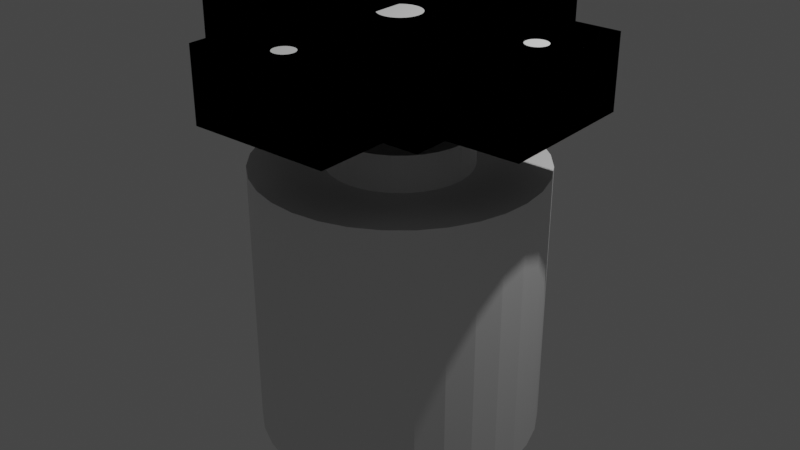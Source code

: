 # Source: EncoderFixed.blend  (saved by Blender 2.92.15; exported with 4.5.12 LTS)
import bpy
from mathutils import Matrix  # noqa: F401  (used for matrix-valued properties, if any)

bpy.ops.wm.read_factory_settings(use_empty=True)
scene = bpy.context.scene
scene.name = 'Scene'

# ---- collections
col_encoderfixed = bpy.data.collections.new('EncoderFixed'); scene.collection.children.link(col_encoderfixed)
col_scoll = bpy.data.collections.new('Scoll'); col_encoderfixed.children.link(col_scoll)

# ---- world
world_world = bpy.data.worlds.new('World'); scene.world = world_world
world_world.use_nodes = True; world_world.node_tree.nodes.clear()
_N = world_world.node_tree.nodes; _L = world_world.node_tree.links
n0 = _N.new('ShaderNodeOutputWorld'); n0.name = 'World Output'; n0.location = (300, 300)
n1 = _N.new('ShaderNodeBackground'); n1.name = 'Background'; n1.location = (10, 300)
n1.inputs[0].default_value = (0.05088, 0.05088, 0.05088, 1.0)
_L.new(n1.outputs[0], n0.inputs[0])
n0.is_active_output = True
world_world.color = (0.05088, 0.05088, 0.05088)
world_world.use_sun_shadow = False
world_world.sun_shadow_jitter_overblur = 0.0

# ---- lights
light_light = bpy.data.lights.new('Light', 'POINT')
light_light.transmission_factor = 0.0
light_light.energy = 1000.0
light_light.shadow_soft_size = 0.1
light_light.shadow_maximum_resolution = 0.006
light_light.use_absolute_resolution = True

# ---- meshes
me_002 = bpy.data.meshes.new('柱体.002')
me_002.from_pydata([(0.003509, 0.3, 0.4991), (0.003509, 0.3, 0.9991), (0.06204, 0.2942, 0.4991), (0.06204, 0.2942, 0.9991), (0.1183, 0.2772, 0.4991), (0.1183, 0.2772, 0.9991), (0.1702, 0.2494, 0.4991), (0.1702, 0.2494, 0.9991), (0.2156, 0.2121, 0.4991), (0.2156, 0.2121, 0.9991), (0.2529, 0.1667, 0.4991), (0.2529, 0.1667, 0.9991), (0.2807, 0.1148, 0.4991), (0.2807, 0.1148, 0.9991), (0.2977, 0.05853, 0.4991), (0.2977, 0.05853, 0.9991), (0.3035, -1.349e-07, 0.4991), (0.3035, -1.349e-07, 0.9991), (0.2977, -0.05853, 0.4991), (0.2977, -0.05853, 0.9991), (0.2807, -0.1148, 0.4991), (0.2807, -0.1148, 0.9991), (0.2529, -0.1667, 0.4991), (0.2529, -0.1667, 0.9991), (0.2156, -0.2121, 0.4991), (0.2156, -0.2121, 0.9991), (0.1702, -0.2494, 0.4991), (0.1702, -0.2494, 0.9991), (0.1183, -0.2772, 0.4991), (0.1183, -0.2772, 0.9991), (0.06204, -0.2942, 0.4991), (0.06204, -0.2942, 0.9991), (0.003509, -0.3, 0.4991), (0.003509, -0.3, 0.9991), (-0.05502, -0.2942, 0.4991), (-0.05502, -0.2942, 0.9991), (-0.1113, -0.2772, 0.4991), (-0.1113, -0.2772, 0.9991), (-0.1632, -0.2494, 0.4991), (-0.1632, -0.2494, 0.9991), (-0.2086, -0.2121, 0.4991), (-0.2086, -0.2121, 0.9991), (-0.2459, -0.1667, 0.4991), (-0.2459, -0.1667, 0.9991), (-0.2737, -0.1148, 0.4991), (-0.2737, -0.1148, 0.9991), (-0.2907, -0.05853, 0.4991), (-0.2907, -0.05853, 0.9991), (-0.2965, 1.321e-07, 0.4991), (-0.2965, 1.321e-07, 0.9991), (-0.2907, 0.05853, 0.4991), (-0.2907, 0.05853, 0.9991), (-0.2737, 0.1148, 0.4991), (-0.2737, 0.1148, 0.9991), (-0.2459, 0.1667, 0.4991), (-0.2459, 0.1667, 0.9991), (-0.2086, 0.2121, 0.4991), (-0.2086, 0.2121, 0.9991), (-0.1632, 0.2494, 0.4991), (-0.1632, 0.2494, 0.9991), (-0.1113, 0.2772, 0.4991), (-0.1113, 0.2772, 0.9991), (-0.05502, 0.2942, 0.4991), (-0.05502, 0.2942, 0.9991), (0.003509, 1.0, 0.4991), (0.1986, 0.9808, 0.4991), (0.3862, 0.9239, 0.4991), (0.5591, 0.8315, 0.4991), (0.7106, 0.7071, 0.4991), (0.835, 0.5556, 0.4991), (0.9274, 0.3827, 0.4991), (0.9843, 0.1951, 0.4991), (1.004, -1.796e-07, 0.4991), (0.9843, -0.1951, 0.4991), (0.9274, -0.3827, 0.4991), (0.835, -0.5556, 0.4991), (0.7106, -0.7071, 0.4991), (0.5591, -0.8315, 0.4991), (0.3862, -0.9239, 0.4991), (0.1986, -0.9808, 0.4991), (0.003508, -1.0, 0.4991), (-0.1916, -0.9808, 0.4991), (-0.3792, -0.9239, 0.4991), (-0.5521, -0.8315, 0.4991), (-0.7036, -0.7071, 0.4991), (-0.828, -0.5556, 0.4991), (-0.9204, -0.3827, 0.4991), (-0.9773, -0.1951, 0.4991), (-0.9965, 7.105e-07, 0.4991), (-0.9773, 0.1951, 0.4991), (-0.9204, 0.3827, 0.4991), (-0.828, 0.5556, 0.4991), (-0.7036, 0.7071, 0.4991), (-0.5521, 0.8315, 0.4991), (-0.3792, 0.9239, 0.4991), (-0.1916, 0.9808, 0.4991), (0.003509, 1.0, -0.0008761), (0.1986, 0.9808, -0.0008761), (0.3862, 0.9239, -0.0008761), (0.5591, 0.8315, -0.0008761), (0.7106, 0.7071, -0.0008761), (0.835, 0.5556, -0.0008761), (0.9274, 0.3827, -0.0008761), (0.9843, 0.1951, -0.0008761), (1.004, -1.796e-07, -0.0008761), (0.9843, -0.1951, -0.0008761), (0.9274, -0.3827, -0.0008761), (0.835, -0.5556, -0.0008761), (0.7106, -0.7071, -0.0008761), (0.5591, -0.8315, -0.0008761), (0.3862, -0.9239, -0.0008761), (0.1986, -0.9808, -0.0008761), (0.003508, -1.0, -0.0008761), (-0.1916, -0.9808, -0.0008761), (-0.3792, -0.9239, -0.0008761), (-0.5521, -0.8315, -0.0008761), (-0.7036, -0.7071, -0.0008761), (-0.828, -0.5556, -0.0008761), (-0.9204, -0.3827, -0.0008761), (-0.9773, -0.1951, -0.0008761), (-0.9965, 7.105e-07, -0.0008761), (-0.9773, 0.1951, -0.0008761), (-0.9204, 0.3827, -0.0008761), (-0.828, 0.5556, -0.0008761), (-0.7036, 0.7071, -0.0008761), (-0.5521, 0.8315, -0.0008761), (-0.3792, 0.9239, -0.0008761), (-0.1916, 0.9808, -0.0008761), (0.003509, 2.0, -0.0008757), (0.3937, 1.962, -0.0008757), (0.7689, 1.848, -0.0008757), (1.115, 1.663, -0.0008757), (1.418, 1.414, -0.0008757), (1.666, 1.111, -0.0008757), (1.851, 0.7654, -0.0008757), (1.965, 0.3902, -0.0008757), (2.004, -3.885e-07, -0.0008757), (1.965, -0.3902, -0.0008757), (1.851, -0.7654, -0.0008757), (1.666, -1.111, -0.0008757), (1.418, -1.414, -0.0008757), (1.115, -1.663, -0.0008757), (0.7689, -1.848, -0.0008757), (0.3937, -1.962, -0.0008757), (0.003508, -2.0, -0.0008757), (-0.3867, -1.962, -0.0008757), (-0.7619, -1.848, -0.0008757), (-1.108, -1.663, -0.0008757), (-1.411, -1.414, -0.0008757), (-1.659, -1.111, -0.0008757), (-1.844, -0.7654, -0.0008757), (-1.958, -0.3902, -0.0008757), (-1.996, 1.392e-06, -0.0008757), (-1.958, 0.3902, -0.0008757), (-1.844, 0.7654, -0.0008757), (-1.659, 1.111, -0.0008757), (-1.411, 1.414, -0.0008757), (-1.108, 1.663, -0.0008757), (-0.7619, 1.848, -0.0008757), (-0.3867, 1.962, -0.0008757), (0.003509, 2.0, -3.901), (0.3937, 1.962, -3.901), (0.7689, 1.848, -3.901), (1.115, 1.663, -3.901), (1.418, 1.414, -3.901), (1.666, 1.111, -3.901), (1.851, 0.7654, -3.901), (1.965, 0.3902, -3.901), (2.004, -3.885e-07, -3.901), (1.965, -0.3902, -3.901), (1.851, -0.7654, -3.901), (1.666, -1.111, -3.901), (1.418, -1.414, -3.901), (1.115, -1.663, -3.901), (0.7689, -1.848, -3.901), (0.3937, -1.962, -3.901), (0.003508, -2.0, -3.901), (-0.3867, -1.962, -3.901), (-0.7619, -1.848, -3.901), (-1.108, -1.663, -3.901), (-1.411, -1.414, -3.901), (-1.659, -1.111, -3.901), (-1.844, -0.7654, -3.901), (-1.958, -0.3902, -3.901), (-1.996, 1.392e-06, -3.901), (-1.958, 0.3902, -3.901), (-1.844, 0.7654, -3.901), (-1.659, 1.111, -3.901), (-1.411, 1.414, -3.901), (-1.108, 1.663, -3.901), (-0.7619, 1.848, -3.901), (-0.3867, 1.962, -3.901), (0.06204, 0.2942, 1.999), (0.003509, 0.3, 1.999), (0.1183, 0.2772, 1.999), (0.1702, 0.2494, 1.999), (0.2156, 0.2121, 1.999), (0.2529, 0.1667, 1.999), (0.2807, 0.1148, 1.999), (0.2977, 0.05853, 1.999), (0.3035, -1.349e-07, 1.999), (0.2977, -0.05853, 1.999), (0.2807, -0.1148, 1.999), (0.2529, -0.1667, 1.999), (0.2156, -0.2121, 1.999), (0.1702, -0.2494, 1.999), (0.1183, -0.2772, 1.999), (0.06204, -0.2942, 1.999), (0.003509, -0.3, 1.999), (-0.05502, -0.2942, 1.999), (-0.1113, -0.2772, 1.999), (-0.1632, -0.2494, 1.999), (-0.1632, 0.2494, 1.999), (-0.1113, 0.2772, 1.999), (-0.05502, 0.2942, 1.999), (-0.1965, -0.2221, 1.999), (-0.1965, -0.2221, 0.9991), (-0.1965, 0.2221, 1.999), (-0.1965, 0.2221, 0.9991), (-0.2907, -0.05853, 0.9991), (-0.2965, 1.321e-07, 0.9991), (-0.2737, 0.1148, 0.9991), (-0.2737, -0.1148, 0.9991), (-0.2086, -0.2121, 0.9991), (-0.2907, 0.05853, 0.9991), (-0.2459, -0.1667, 0.9991), (-0.2086, 0.2121, 0.9991), (-0.2459, 0.1667, 0.9991)], [], [(0, 1, 3, 2), (2, 3, 5, 4), (4, 5, 7, 6), (6, 7, 9, 8), (8, 9, 11, 10), (10, 11, 13, 12), (12, 13, 15, 14), (14, 15, 17, 16), (16, 17, 19, 18), (18, 19, 21, 20), (20, 21, 23, 22), (22, 23, 25, 24), (24, 25, 27, 26), (26, 27, 29, 28), (28, 29, 31, 30), (30, 31, 33, 32), (32, 33, 35, 34), (34, 35, 37, 36), (36, 37, 39, 38), (38, 39, 41, 40), (40, 41, 43, 42), (42, 43, 45, 44), (44, 45, 47, 46), (46, 47, 49, 48), (48, 49, 51, 50), (50, 51, 53, 52), (52, 53, 55, 54), (54, 55, 57, 56), (56, 57, 59, 58), (58, 59, 61, 60), (5, 3, 192, 194), (60, 61, 63, 62), (62, 63, 1, 0), (12, 14, 71, 70), (80, 81, 113, 112), (30, 32, 80, 79), (48, 50, 89, 88), (4, 6, 67, 66), (22, 24, 76, 75), (40, 42, 85, 84), (58, 60, 94, 93), (14, 16, 72, 71), (32, 34, 81, 80), (50, 52, 90, 89), (6, 8, 68, 67), (24, 26, 77, 76), (42, 44, 86, 85), (60, 62, 95, 94), (16, 18, 73, 72), (34, 36, 82, 81), (52, 54, 91, 90), (8, 10, 69, 68), (26, 28, 78, 77), (44, 46, 87, 86), (0, 2, 65, 64), (62, 0, 64, 95), (18, 20, 74, 73), (36, 38, 83, 82), (54, 56, 92, 91), (10, 12, 70, 69), (28, 30, 79, 78), (46, 48, 88, 87), (2, 4, 66, 65), (20, 22, 75, 74), (38, 40, 84, 83), (56, 58, 93, 92), (115, 116, 148, 147), (67, 68, 100, 99), (94, 95, 127, 126), (81, 82, 114, 113), (68, 69, 101, 100), (95, 64, 96, 127), (82, 83, 115, 114), (69, 70, 102, 101), (83, 84, 116, 115), (70, 71, 103, 102), (84, 85, 117, 116), (71, 72, 104, 103), (85, 86, 118, 117), (72, 73, 105, 104), (86, 87, 119, 118), (73, 74, 106, 105), (87, 88, 120, 119), (74, 75, 107, 106), (88, 89, 121, 120), (75, 76, 108, 107), (89, 90, 122, 121), (76, 77, 109, 108), (90, 91, 123, 122), (77, 78, 110, 109), (64, 65, 97, 96), (91, 92, 124, 123), (78, 79, 111, 110), (65, 66, 98, 97), (92, 93, 125, 124), (79, 80, 112, 111), (66, 67, 99, 98), (93, 94, 126, 125), (150, 151, 183, 182), (102, 103, 135, 134), (116, 117, 149, 148), (103, 104, 136, 135), (117, 118, 150, 149), (104, 105, 137, 136), (118, 119, 151, 150), (105, 106, 138, 137), (119, 120, 152, 151), (106, 107, 139, 138), (120, 121, 153, 152), (107, 108, 140, 139), (121, 122, 154, 153), (108, 109, 141, 140), (122, 123, 155, 154), (109, 110, 142, 141), (96, 97, 129, 128), (123, 124, 156, 155), (110, 111, 143, 142), (97, 98, 130, 129), (124, 125, 157, 156), (111, 112, 144, 143), (98, 99, 131, 130), (125, 126, 158, 157), (112, 113, 145, 144), (99, 100, 132, 131), (126, 127, 159, 158), (113, 114, 146, 145), (100, 101, 133, 132), (127, 96, 128, 159), (114, 115, 147, 146), (101, 102, 134, 133), (160, 161, 162, 163, 164, 165, 166, 167, 168, 169, 170, 171, 172, 173, 174, 175, 176, 177, 178, 179, 180, 181, 182, 183, 184, 185, 186, 187, 188, 189, 190, 191), (137, 138, 170, 169), (151, 152, 184, 183), (138, 139, 171, 170), (152, 153, 185, 184), (139, 140, 172, 171), (153, 154, 186, 185), (140, 141, 173, 172), (154, 155, 187, 186), (141, 142, 174, 173), (128, 129, 161, 160), (155, 156, 188, 187), (142, 143, 175, 174), (129, 130, 162, 161), (156, 157, 189, 188), (143, 144, 176, 175), (130, 131, 163, 162), (157, 158, 190, 189), (144, 145, 177, 176), (131, 132, 164, 163), (158, 159, 191, 190), (145, 146, 178, 177), (132, 133, 165, 164), (159, 128, 160, 191), (146, 147, 179, 178), (133, 134, 166, 165), (147, 148, 180, 179), (134, 135, 167, 166), (148, 149, 181, 180), (135, 136, 168, 167), (149, 150, 182, 181), (136, 137, 169, 168), (23, 21, 202, 203), (15, 13, 198, 199), (33, 31, 207, 208), (7, 5, 194, 195), (25, 23, 203, 204), (61, 59, 212, 213), (17, 15, 199, 200), (35, 33, 208, 209), (9, 7, 195, 196), (27, 25, 204, 205), (63, 61, 213, 214), (19, 17, 200, 201), (37, 35, 209, 210), (11, 9, 196, 197), (29, 27, 205, 206), (3, 1, 193, 192), (1, 63, 214, 193), (21, 19, 201, 202), (39, 37, 210, 211), (13, 11, 197, 198), (31, 29, 206, 207), (215, 217, 218, 216), (223, 216, 218, 226, 227, 221, 224, 220, 219, 222, 225), (215, 211, 210, 209, 208, 207, 206, 205, 204, 203, 202, 201, 200, 199, 198, 197, 196, 195, 194, 192, 193, 214, 213, 212, 217), (223, 41, 39, 211, 215, 216), (212, 59, 57, 226, 218, 217), (51, 49, 220, 224), (43, 41, 223, 225), (53, 51, 224, 221), (45, 43, 225, 222), (55, 53, 221, 227), (47, 45, 222, 219), (57, 55, 227, 226), (49, 47, 219, 220)])
_uv = me_002.uv_layers.new(name='UV 贴图')
_uv.uv.foreach_set('vector', [1.0, 0.5, 1.0, 1.0, 0.9688, 1.0, 0.9688, 0.5, 0.9688, 0.5, 0.9688, 1.0, 0.9375, 1.0, 0.9375, 0.5, 0.9375, 0.5, 0.9375, 1.0, 0.9062, 1.0, 0.9062, 0.5, 0.9062, 0.5, 0.9062, 1.0, 0.875, 1.0, 0.875, 0.5, 0.875, 0.5, 0.875, 1.0, 0.8438, 1.0, 0.8438, 0.5, 0.8438, 0.5, 0.8438, 1.0, 0.8125, 1.0, 0.8125, 0.5, 0.8125, 0.5, 0.8125, 1.0, 0.7812, 1.0, 0.7812, 0.5, 0.7812, 0.5, 0.7812, 1.0, 0.75, 1.0, 0.75, 0.5, 0.75, 0.5, 0.75, 1.0, 0.7188, 1.0, 0.7188, 0.5, 0.7188, 0.5, 0.7188, 1.0, 0.6875, 1.0, 0.6875, 0.5, 0.6875, 0.5, 0.6875, 1.0, 0.6562, 1.0, 0.6562, 0.5, 0.6562, 0.5, 0.6562, 1.0, 0.625, 1.0, 0.625, 0.5, 0.625, 0.5, 0.625, 1.0, 0.5938, 1.0, 0.5938, 0.5, 0.5938, 0.5, 0.5938, 1.0, 0.5625, 1.0, 0.5625, 0.5, 0.5625, 0.5, 0.5625, 1.0, 0.5312, 1.0, 0.5312, 0.5, 0.5312, 0.5, 0.5312, 1.0, 0.5, 1.0, 0.5, 0.5, 0.5, 0.5, 0.5, 1.0, 0.4688, 1.0, 0.4688, 0.5, 0.4688, 0.5, 0.4688, 1.0, 0.4375, 1.0, 0.4375, 0.5, 0.4375, 0.5, 0.4375, 1.0, 0.4062, 1.0, 0.4062, 0.5, 0.4062, 0.5, 0.4062, 1.0, 0.375, 1.0, 0.375, 0.5, 0.375, 0.5, 0.375, 1.0, 0.3438, 1.0, 0.3438, 0.5, 0.3438, 0.5, 0.3438, 1.0, 0.3125, 1.0, 0.3125, 0.5, 0.3125, 0.5, 0.3125, 1.0, 0.2812, 1.0, 0.2812, 0.5, 0.2812, 0.5, 0.2812, 1.0, 0.25, 1.0, 0.25, 0.5, 0.25, 0.5, 0.25, 1.0, 0.2188, 1.0, 0.2188, 0.5, 0.2188, 0.5, 0.2188, 1.0, 0.1875, 1.0, 0.1875, 0.5, 0.1875, 0.5, 0.1875, 1.0, 0.1562, 1.0, 0.1562, 0.5, 0.1562, 0.5, 0.1562, 1.0, 0.125, 1.0, 0.125, 0.5, 0.125, 0.5, 0.125, 1.0, 0.09375, 1.0, 0.09375, 0.5, 0.09375, 0.5, 0.09375, 1.0, 0.0625, 1.0, 0.0625, 0.5, 0.9375, 1.0, 0.9688, 1.0, 0.9688, 1.0, 0.9375, 1.0, 0.0625, 0.5, 0.0625, 1.0, 0.03125, 1.0, 0.03125, 0.5, 0.03125, 0.5, 0.03125, 1.0, 0.0, 1.0, 0.0, 0.5, 0.8125, 0.5, 0.7812, 0.5, 0.7812, 0.5, 0.8125, 0.5, 0.5, 0.5, 0.4688, 0.5, 0.4688, 0.5, 0.5, 0.5, 0.5312, 0.5, 0.5, 0.5, 0.5, 0.5, 0.5312, 0.5, 0.25, 0.5, 0.2188, 0.5, 0.2188, 0.5, 0.25, 0.5, 0.9375, 0.5, 0.9062, 0.5, 0.9062, 0.5, 0.9375, 0.5, 0.6562, 0.5, 0.625, 0.5, 0.625, 0.5, 0.6562, 0.5, 0.375, 0.5, 0.3438, 0.5, 0.3438, 0.5, 0.375, 0.5, 0.09375, 0.5, 0.0625, 0.5, 0.0625, 0.5, 0.09375, 0.5, 0.7812, 0.5, 0.75, 0.5, 0.75, 0.5, 0.7812, 0.5, 0.5, 0.5, 0.4688, 0.5, 0.4688, 0.5, 0.5, 0.5, 0.2188, 0.5, 0.1875, 0.5, 0.1875, 0.5, 0.2188, 0.5, 0.9062, 0.5, 0.875, 0.5, 0.875, 0.5, 0.9062, 0.5, 0.625, 0.5, 0.5938, 0.5, 0.5938, 0.5, 0.625, 0.5, 0.3438, 0.5, 0.3125, 0.5, 0.3125, 0.5, 0.3438, 0.5, 0.0625, 0.5, 0.03125, 0.5, 0.03125, 0.5, 0.0625, 0.5, 0.75, 0.5, 0.7188, 0.5, 0.7188, 0.5, 0.75, 0.5, 0.4688, 0.5, 0.4375, 0.5, 0.4375, 0.5, 0.4688, 0.5, 0.1875, 0.5, 0.1562, 0.5, 0.1562, 0.5, 0.1875, 0.5, 0.875, 0.5, 0.8438, 0.5, 0.8438, 0.5, 0.875, 0.5, 0.5938, 0.5, 0.5625, 0.5, 0.5625, 0.5, 0.5938, 0.5, 0.3125, 0.5, 0.2812, 0.5, 0.2812, 0.5, 0.3125, 0.5, 1.0, 0.5, 0.9688, 0.5, 0.9688, 0.5, 1.0, 0.5, 0.03125, 0.5, 0.0, 0.5, 0.0, 0.5, 0.03125, 0.5, 0.7188, 0.5, 0.6875, 0.5, 0.6875, 0.5, 0.7188, 0.5, 0.4375, 0.5, 0.4062, 0.5, 0.4062, 0.5, 0.4375, 0.5, 0.1562, 0.5, 0.125, 0.5, 0.125, 0.5, 0.1562, 0.5, 0.8438, 0.5, 0.8125, 0.5, 0.8125, 0.5, 0.8438, 0.5, 0.5625, 0.5, 0.5312, 0.5, 0.5312, 0.5, 0.5625, 0.5, 0.2812, 0.5, 0.25, 0.5, 0.25, 0.5, 0.2812, 0.5, 0.9688, 0.5, 0.9375, 0.5, 0.9375, 0.5, 0.9688, 0.5, 0.6875, 0.5, 0.6562, 0.5, 0.6562, 0.5, 0.6875, 0.5, 0.4062, 0.5, 0.375, 0.5, 0.375, 0.5, 0.4062, 0.5, 0.125, 0.5, 0.09375, 0.5, 0.09375, 0.5, 0.125, 0.5, 0.4062, 0.5, 0.375, 0.5, 0.375, 0.5, 0.4062, 0.5, 0.9062, 0.5, 0.875, 0.5, 0.875, 0.5, 0.9062, 0.5, 0.0625, 0.5, 0.03125, 0.5, 0.03125, 0.5, 0.0625, 0.5, 0.4688, 0.5, 0.4375, 0.5, 0.4375, 0.5, 0.4688, 0.5, 0.875, 0.5, 0.8438, 0.5, 0.8438, 0.5, 0.875, 0.5, 0.03125, 0.5, 0.0, 0.5, 0.0, 0.5, 0.03125, 0.5, 0.4375, 0.5, 0.4062, 0.5, 0.4062, 0.5, 0.4375, 0.5, 0.8438, 0.5, 0.8125, 0.5, 0.8125, 0.5, 0.8438, 0.5, 0.4062, 0.5, 0.375, 0.5, 0.375, 0.5, 0.4062, 0.5, 0.8125, 0.5, 0.7812, 0.5, 0.7812, 0.5, 0.8125, 0.5, 0.375, 0.5, 0.3438, 0.5, 0.3438, 0.5, 0.375, 0.5, 0.7812, 0.5, 0.75, 0.5, 0.75, 0.5, 0.7812, 0.5, 0.3438, 0.5, 0.3125, 0.5, 0.3125, 0.5, 0.3438, 0.5, 0.75, 0.5, 0.7188, 0.5, 0.7188, 0.5, 0.75, 0.5, 0.3125, 0.5, 0.2812, 0.5, 0.2812, 0.5, 0.3125, 0.5, 0.7188, 0.5, 0.6875, 0.5, 0.6875, 0.5, 0.7188, 0.5, 0.2812, 0.5, 0.25, 0.5, 0.25, 0.5, 0.2812, 0.5, 0.6875, 0.5, 0.6562, 0.5, 0.6562, 0.5, 0.6875, 0.5, 0.25, 0.5, 0.2188, 0.5, 0.2188, 0.5, 0.25, 0.5, 0.6562, 0.5, 0.625, 0.5, 0.625, 0.5, 0.6562, 0.5, 0.2188, 0.5, 0.1875, 0.5, 0.1875, 0.5, 0.2188, 0.5, 0.625, 0.5, 0.5938, 0.5, 0.5938, 0.5, 0.625, 0.5, 0.1875, 0.5, 0.1562, 0.5, 0.1562, 0.5, 0.1875, 0.5, 0.5938, 0.5, 0.5625, 0.5, 0.5625, 0.5, 0.5938, 0.5, 1.0, 0.5, 0.9688, 0.5, 0.9688, 0.5, 1.0, 0.5, 0.1562, 0.5, 0.125, 0.5, 0.125, 0.5, 0.1562, 0.5, 0.5625, 0.5, 0.5312, 0.5, 0.5312, 0.5, 0.5625, 0.5, 0.9688, 0.5, 0.9375, 0.5, 0.9375, 0.5, 0.9688, 0.5, 0.125, 0.5, 0.09375, 0.5, 0.09375, 0.5, 0.125, 0.5, 0.5312, 0.5, 0.5, 0.5, 0.5, 0.5, 0.5312, 0.5, 0.9375, 0.5, 0.9062, 0.5, 0.9062, 0.5, 0.9375, 0.5, 0.09375, 0.5, 0.0625, 0.5, 0.0625, 0.5, 0.09375, 0.5, 0.3125, 0.5, 0.2812, 0.5, 0.2812, 0.5, 0.3125, 0.5, 0.8125, 0.5, 0.7812, 0.5, 0.7812, 0.5, 0.8125, 0.5, 0.375, 0.5, 0.3438, 0.5, 0.3438, 0.5, 0.375, 0.5, 0.7812, 0.5, 0.75, 0.5, 0.75, 0.5, 0.7812, 0.5, 0.3438, 0.5, 0.3125, 0.5, 0.3125, 0.5, 0.3438, 0.5, 0.75, 0.5, 0.7188, 0.5, 0.7188, 0.5, 0.75, 0.5, 0.3125, 0.5, 0.2812, 0.5, 0.2812, 0.5, 0.3125, 0.5, 0.7188, 0.5, 0.6875, 0.5, 0.6875, 0.5, 0.7188, 0.5, 0.2812, 0.5, 0.25, 0.5, 0.25, 0.5, 0.2812, 0.5, 0.6875, 0.5, 0.6562, 0.5, 0.6562, 0.5, 0.6875, 0.5, 0.25, 0.5, 0.2188, 0.5, 0.2188, 0.5, 0.25, 0.5, 0.6562, 0.5, 0.625, 0.5, 0.625, 0.5, 0.6562, 0.5, 0.2188, 0.5, 0.1875, 0.5, 0.1875, 0.5, 0.2188, 0.5, 0.625, 0.5, 0.5938, 0.5, 0.5938, 0.5, 0.625, 0.5, 0.1875, 0.5, 0.1562, 0.5, 0.1562, 0.5, 0.1875, 0.5, 0.5938, 0.5, 0.5625, 0.5, 0.5625, 0.5, 0.5938, 0.5, 1.0, 0.5, 0.9688, 0.5, 0.9688, 0.5, 1.0, 0.5, 0.1562, 0.5, 0.125, 0.5, 0.125, 0.5, 0.1562, 0.5, 0.5625, 0.5, 0.5312, 0.5, 0.5312, 0.5, 0.5625, 0.5, 0.9688, 0.5, 0.9375, 0.5, 0.9375, 0.5, 0.9688, 0.5, 0.125, 0.5, 0.09375, 0.5, 0.09375, 0.5, 0.125, 0.5, 0.5312, 0.5, 0.5, 0.5, 0.5, 0.5, 0.5312, 0.5, 0.9375, 0.5, 0.9062, 0.5, 0.9062, 0.5, 0.9375, 0.5, 0.09375, 0.5, 0.0625, 0.5, 0.0625, 0.5, 0.09375, 0.5, 0.5, 0.5, 0.4688, 0.5, 0.4688, 0.5, 0.5, 0.5, 0.9062, 0.5, 0.875, 0.5, 0.875, 0.5, 0.9062, 0.5, 0.0625, 0.5, 0.03125, 0.5, 0.03125, 0.5, 0.0625, 0.5, 0.4688, 0.5, 0.4375, 0.5, 0.4375, 0.5, 0.4688, 0.5, 0.875, 0.5, 0.8438, 0.5, 0.8438, 0.5, 0.875, 0.5, 0.03125, 0.5, 0.0, 0.5, 0.0, 0.5, 0.03125, 0.5, 0.4375, 0.5, 0.4062, 0.5, 0.4062, 0.5, 0.4375, 0.5, 0.8438, 0.5, 0.8125, 0.5, 0.8125, 0.5, 0.8438, 0.5, 0.75, 0.49, 0.7968, 0.4854, 0.8418, 0.4717, 0.8833, 0.4496, 0.9197, 0.4197, 0.9496, 0.3833, 0.9717, 0.3418, 0.9854, 0.2968, 0.99, 0.25, 0.9854, 0.2032, 0.9717, 0.1582, 0.9496, 0.1167, 0.9197, 0.08029, 0.8833, 0.05045, 0.8418, 0.02827, 0.7968, 0.01461, 0.75, 0.01, 0.7032, 0.01461, 0.6582, 0.02827, 0.6167, 0.05045, 0.5803, 0.08029, 0.5504, 0.1167, 0.5283, 0.1582, 0.5146, 0.2032, 0.51, 0.25, 0.5146, 0.2968, 0.5283, 0.3418, 0.5504, 0.3833, 0.5803, 0.4197, 0.6167, 0.4496, 0.6582, 0.4717, 0.7032, 0.4854, 0.7188, 0.5, 0.6875, 0.5, 0.6875, 0.5, 0.7188, 0.5, 0.2812, 0.5, 0.25, 0.5, 0.25, 0.5, 0.2812, 0.5, 0.6875, 0.5, 0.6562, 0.5, 0.6562, 0.5, 0.6875, 0.5, 0.25, 0.5, 0.2188, 0.5, 0.2188, 0.5, 0.25, 0.5, 0.6562, 0.5, 0.625, 0.5, 0.625, 0.5, 0.6562, 0.5, 0.2188, 0.5, 0.1875, 0.5, 0.1875, 0.5, 0.2188, 0.5, 0.625, 0.5, 0.5938, 0.5, 0.5938, 0.5, 0.625, 0.5, 0.1875, 0.5, 0.1562, 0.5, 0.1562, 0.5, 0.1875, 0.5, 0.5938, 0.5, 0.5625, 0.5, 0.5625, 0.5, 0.5938, 0.5, 1.0, 0.5, 0.9688, 0.5, 0.9688, 0.5, 1.0, 0.5, 0.1562, 0.5, 0.125, 0.5, 0.125, 0.5, 0.1562, 0.5, 0.5625, 0.5, 0.5312, 0.5, 0.5312, 0.5, 0.5625, 0.5, 0.9688, 0.5, 0.9375, 0.5, 0.9375, 0.5, 0.9688, 0.5, 0.125, 0.5, 0.09375, 0.5, 0.09375, 0.5, 0.125, 0.5, 0.5312, 0.5, 0.5, 0.5, 0.5, 0.5, 0.5312, 0.5, 0.9375, 0.5, 0.9062, 0.5, 0.9062, 0.5, 0.9375, 0.5, 0.09375, 0.5, 0.0625, 0.5, 0.0625, 0.5, 0.09375, 0.5, 0.5, 0.5, 0.4688, 0.5, 0.4688, 0.5, 0.5, 0.5, 0.9062, 0.5, 0.875, 0.5, 0.875, 0.5, 0.9062, 0.5, 0.0625, 0.5, 0.03125, 0.5, 0.03125, 0.5, 0.0625, 0.5, 0.4688, 0.5, 0.4375, 0.5, 0.4375, 0.5, 0.4688, 0.5, 0.875, 0.5, 0.8438, 0.5, 0.8438, 0.5, 0.875, 0.5, 0.03125, 0.5, 0.0, 0.5, 0.0, 0.5, 0.03125, 0.5, 0.4375, 0.5, 0.4062, 0.5, 0.4062, 0.5, 0.4375, 0.5, 0.8438, 0.5, 0.8125, 0.5, 0.8125, 0.5, 0.8438, 0.5, 0.4062, 0.5, 0.375, 0.5, 0.375, 0.5, 0.4062, 0.5, 0.8125, 0.5, 0.7812, 0.5, 0.7812, 0.5, 0.8125, 0.5, 0.375, 0.5, 0.3438, 0.5, 0.3438, 0.5, 0.375, 0.5, 0.7812, 0.5, 0.75, 0.5, 0.75, 0.5, 0.7812, 0.5, 0.3438, 0.5, 0.3125, 0.5, 0.3125, 0.5, 0.3438, 0.5, 0.75, 0.5, 0.7188, 0.5, 0.7188, 0.5, 0.75, 0.5, 0.6562, 1.0, 0.6875, 1.0, 0.6875, 1.0, 0.6562, 1.0, 0.7812, 1.0, 0.8125, 1.0, 0.8125, 1.0, 0.7812, 1.0, 0.5, 1.0, 0.5312, 1.0, 0.5312, 1.0, 0.5, 1.0, 0.9062, 1.0, 0.9375, 1.0, 0.9375, 1.0, 0.9062, 1.0, 0.625, 1.0, 0.6562, 1.0, 0.6562, 1.0, 0.625, 1.0, 0.0625, 1.0, 0.09375, 1.0, 0.09375, 1.0, 0.0625, 1.0, 0.75, 1.0, 0.7812, 1.0, 0.7812, 1.0, 0.75, 1.0, 0.4688, 1.0, 0.5, 1.0, 0.5, 1.0, 0.4688, 1.0, 0.875, 1.0, 0.9062, 1.0, 0.9062, 1.0, 0.875, 1.0, 0.5938, 1.0, 0.625, 1.0, 0.625, 1.0, 0.5938, 1.0, 0.03125, 1.0, 0.0625, 1.0, 0.0625, 1.0, 0.03125, 1.0, 0.7188, 1.0, 0.75, 1.0, 0.75, 1.0, 0.7188, 1.0, 0.4375, 1.0, 0.4688, 1.0, 0.4688, 1.0, 0.4375, 1.0, 0.8438, 1.0, 0.875, 1.0, 0.875, 1.0, 0.8438, 1.0, 0.5625, 1.0, 0.5938, 1.0, 0.5938, 1.0, 0.5625, 1.0, 0.9688, 1.0, 1.0, 1.0, 1.0, 1.0, 0.9688, 1.0, 0.0, 1.0, 0.03125, 1.0, 0.03125, 1.0, 0.0, 1.0, 0.6875, 1.0, 0.7188, 1.0, 0.7188, 1.0, 0.6875, 1.0, 0.4062, 1.0, 0.4375, 1.0, 0.4375, 1.0, 0.4062, 1.0, 0.8125, 1.0, 0.8438, 1.0, 0.8438, 1.0, 0.8125, 1.0, 0.5312, 1.0, 0.5625, 1.0, 0.5625, 1.0, 0.5312, 1.0, 0.5, 0.6528, 0.5, 0.5972, 0.375, 0.5972, 0.375, 0.6528, 0.3735, 0.6515, 0.375, 0.6528, 0.375, 0.5972, 0.3735, 0.5985, 0.3688, 0.6042, 0.3654, 0.6106, 0.3632, 0.6177, 0.3625, 0.625, 0.3632, 0.6323, 0.3654, 0.6394, 0.3688, 0.6458, 0.09, 0.07233, 0.1167, 0.05045, 0.1582, 0.02827, 0.2032, 0.01461, 0.25, 0.01, 0.2968, 0.01461, 0.3418, 0.02827, 0.3833, 0.05045, 0.4197, 0.08029, 0.4496, 0.1167, 0.4717, 0.1582, 0.4854, 0.2032, 0.49, 0.25, 0.4854, 0.2968, 0.4717, 0.3418, 0.4496, 0.3833, 0.4197, 0.4197, 0.3833, 0.4496, 0.3418, 0.4717, 0.2968, 0.4854, 0.25, 0.49, 0.2032, 0.4854, 0.1582, 0.4717, 0.1167, 0.4496, 0.09, 0.4277, 0.375, 1.0, 0.375, 1.0, 0.4062, 1.0, 0.4062, 1.0, 0.3833, 1.0, 0.3833, 1.0, 0.09375, 1.0, 0.09375, 1.0, 0.125, 1.0, 0.125, 1.0, 0.1167, 1.0, 0.1167, 1.0, 0.2188, 1.0, 0.25, 1.0, 0.25, 1.0, 0.2188, 1.0, 0.3438, 1.0, 0.375, 1.0, 0.375, 1.0, 0.3438, 1.0, 0.1875, 1.0, 0.2188, 1.0, 0.2188, 1.0, 0.1875, 1.0, 0.3125, 1.0, 0.3438, 1.0, 0.3438, 1.0, 0.3125, 1.0, 0.1562, 1.0, 0.1875, 1.0, 0.1875, 1.0, 0.1562, 1.0, 0.2812, 1.0, 0.3125, 1.0, 0.3125, 1.0, 0.2812, 1.0, 0.125, 1.0, 0.1562, 1.0, 0.1562, 1.0, 0.125, 1.0, 0.25, 1.0, 0.2812, 1.0, 0.2812, 1.0, 0.25, 1.0])
me_002.use_remesh_fix_poles = True
me_002.use_remesh_preserve_attributes = False
me_002.use_mirror_vertex_groups = False
me_002.update()
me_002_1 = bpy.data.meshes.new('立方体.002')
me_002_1.from_pydata([(-1.544, -1.5, -0.5), (-1.544, -1.5, 0.5), (-1.544, 1.5, -0.5), (-1.544, 1.5, 0.5), (1.456, -1.5, -0.5), (1.456, -1.5, 0.5), (1.456, 1.5, -0.5), (1.456, 1.5, 0.5), (-2.544, 1.0, 0.5), (-2.544, 1.0, -0.5), (-1.544, 1.0, 0.5), (-1.544, 1.0, -0.5), (0.9563, -1.5, -0.5), (0.9563, -1.5, 0.5), (0.9563, -2.5, -0.5), (0.9563, -2.5, 0.5), (-1.044, -1.5, 0.5), (-1.044, -2.5, 0.5), (-1.044, -1.5, -0.5), (-1.044, -2.5, -0.5), (-1.544, -1.0, -0.5), (-1.544, -1.0, 0.5), (-2.544, -1.0, -0.5), (-2.544, -1.0, 0.5), (-1.044, 1.5, -0.5), (-1.044, 1.5, 0.5), (-1.044, 2.5, -0.5), (-1.044, 2.5, 0.5), (0.9563, 1.5, 0.5), (0.9563, 2.5, 0.5), (0.9563, 1.5, -0.5), (0.9563, 2.5, -0.5), (1.456, 1.0, -0.5), (1.456, 1.0, 0.5), (2.456, 1.0, -0.5), (2.456, 1.0, 0.5), (1.456, -1.0, 0.5), (2.456, -1.0, 0.5), (1.456, -1.0, -0.5), (2.456, -1.0, -0.5), (0.07112, 0.2772, -0.5), (0.07112, 0.2772, 0.5), (-0.1022, -0.2942, -0.5), (-0.1022, -0.2942, 0.5), (0.01484, 0.2942, -0.5), (0.01484, 0.2942, 0.5), (0.2058, 0.1667, -0.5), (0.2058, 0.1667, 0.5), (0.2058, -0.1667, -0.5), (0.2058, -0.1667, 0.5), (0.1684, 0.2121, -0.5), (0.1684, 0.2121, 0.5), (0.2335, -0.1148, -0.5), (0.2335, -0.1148, 0.5), (0.07112, -0.2772, -0.5), (0.2505, 0.05853, -0.5), (0.07112, -0.2772, 0.5), (0.2505, 0.05853, 0.5), (0.2335, 0.1148, -0.5), (0.2335, 0.1148, 0.5), (0.123, -0.2494, -0.5), (0.123, -0.2494, 0.5), (-0.04369, -0.3, -0.5), (-0.04369, -0.3, 0.5), (0.01484, -0.2942, -0.5), (0.01484, -0.2942, 0.5), (-0.04369, 0.3, -0.5), (-0.04369, 0.3, 0.5), (0.123, 0.2494, -0.5), (0.123, 0.2494, 0.5), (-0.1022, 0.2942, -0.5), (-0.1022, 0.2942, 0.5), (0.1684, -0.2121, -0.5), (0.1684, -0.2121, 0.5), (0.2505, -0.05853, -0.5), (-0.1585, 0.2772, -0.5), (0.2505, -0.05853, 0.5), (-0.1585, 0.2772, 0.5), (-0.2104, 0.2494, -0.5), (-0.2104, 0.2494, 0.5), (-0.2104, -0.2494, -0.5), (-0.2104, -0.2494, 0.5), (0.2563, -8.673e-09, -0.5), (0.2563, -8.673e-09, 0.5), (-0.1585, -0.2772, -0.5), (-0.1585, -0.2772, 0.5), (-0.2437, -0.2221, -0.5), (-0.2437, -0.2221, 0.5), (-0.2437, 0.2221, -0.5), (-0.2437, 0.2221, 0.5), (1.956, 0.15, 0.0), (1.986, 0.1471, 0.0), (2.014, 0.1386, 0.0), (2.04, 0.1247, 0.0), (2.062, 0.1061, 0.0), (2.081, 0.08334, 0.0), (2.095, 0.0574, 0.0), (2.103, 0.02926, 0.0), (2.106, -3.757e-08, 0.0), (2.103, -0.02926, 0.0), (2.095, -0.0574, 0.0), (2.081, -0.08334, 0.0), (2.062, -0.1061, 0.0), (2.04, -0.1247, 0.0), (2.014, -0.1386, 0.0), (1.986, -0.1471, 0.0), (1.956, -0.15, 0.0), (1.927, -0.1471, 0.0), (1.899, -0.1386, 0.0), (1.873, -0.1247, 0.0), (1.85, -0.1061, 0.0), (1.832, -0.08334, 0.0), (1.818, -0.0574, 0.0), (1.809, -0.02926, 0.0), (1.806, 9.595e-08, 0.0), (1.809, 0.02926, 0.0), (1.818, 0.0574, 0.0), (1.832, 0.08334, 0.0), (1.85, 0.1061, 0.0), (1.873, 0.1247, 0.0), (1.899, 0.1386, 0.0), (1.927, 0.1471, 0.0), (-2.044, 0.15, 0.0), (-2.014, 0.1471, 0.0), (-1.986, 0.1386, 0.0), (-1.96, 0.1247, 0.0), (-1.938, 0.1061, 0.0), (-1.919, 0.08334, 0.0), (-1.905, 0.0574, 0.0), (-1.897, 0.02926, 0.0), (-1.894, -3.757e-08, 0.0), (-1.897, -0.02926, 0.0), (-1.905, -0.0574, 0.0), (-1.919, -0.08334, 0.0), (-1.938, -0.1061, 0.0), (-1.96, -0.1247, 0.0), (-1.986, -0.1386, 0.0), (-2.014, -0.1471, 0.0), (-2.044, -0.15, 0.0), (-2.073, -0.1471, 0.0), (-2.101, -0.1386, 0.0), (-2.127, -0.1247, 0.0), (-2.15, -0.1061, 0.0), (-2.168, -0.08334, 0.0), (-2.182, -0.0574, 0.0), (-2.191, -0.02926, 0.0), (-2.194, 9.595e-08, 0.0), (-2.191, 0.02926, 0.0), (-2.182, 0.0574, 0.0), (-2.168, 0.08334, 0.0), (-2.15, 0.1061, 0.0), (-2.127, 0.1247, 0.0), (-2.101, 0.1386, 0.0), (-2.073, 0.1471, 0.0), (-0.04369, 2.15, 0.0), (-0.01442, 2.147, 0.0), (0.01371, 2.139, 0.0), (0.03965, 2.125, 0.0), (0.06238, 2.106, 0.0), (0.08103, 2.083, 0.0), (0.09489, 2.057, 0.0), (0.1034, 2.029, 0.0), (0.1063, 2.0, 0.0), (0.1034, 1.971, 0.0), (0.09489, 1.943, 0.0), (0.08103, 1.917, 0.0), (0.06238, 1.894, 0.0), (0.03965, 1.875, 0.0), (0.01371, 1.861, 0.0), (-0.01442, 1.853, 0.0), (-0.04369, 1.85, 0.0), (-0.07295, 1.853, 0.0), (-0.1011, 1.861, 0.0), (-0.127, 1.875, 0.0), (-0.1498, 1.894, 0.0), (-0.1684, 1.917, 0.0), (-0.1823, 1.943, 0.0), (-0.1908, 1.971, 0.0), (-0.1937, 2.0, 0.0), (-0.1908, 2.029, 0.0), (-0.1823, 2.057, 0.0), (-0.1684, 2.083, 0.0), (-0.1498, 2.106, 0.0), (-0.127, 2.125, 0.0), (-0.1011, 2.139, 0.0), (-0.07295, 2.147, 0.0), (-0.04369, -1.85, 0.0), (-0.01442, -1.853, 0.0), (0.01371, -1.861, 0.0), (0.03965, -1.875, 0.0), (0.06238, -1.894, 0.0), (0.08103, -1.917, 0.0), (0.09489, -1.943, 0.0), (0.1034, -1.971, 0.0), (0.1063, -2.0, 0.0), (0.1034, -2.029, 0.0), (0.09489, -2.057, 0.0), (0.08103, -2.083, 0.0), (0.06238, -2.106, 0.0), (0.03965, -2.125, 0.0), (0.01371, -2.139, 0.0), (-0.01442, -2.147, 0.0), (-0.04369, -2.15, 0.0), (-0.07295, -2.147, 0.0), (-0.1011, -2.139, 0.0), (-0.127, -2.125, 0.0), (-0.1498, -2.106, 0.0), (-0.1684, -2.083, 0.0), (-0.1823, -2.057, 0.0), (-0.1908, -2.029, 0.0), (-0.1937, -2.0, 0.0), (-0.1908, -1.971, 0.0), (-0.1823, -1.943, 0.0), (-0.1684, -1.917, 0.0), (-0.1498, -1.894, 0.0), (-0.127, -1.875, 0.0), (-0.1011, -1.861, 0.0), (-0.07295, -1.853, 0.0), (-0.1908, -1.971, 0.5), (1.85, 0.1061, 0.5), (-2.168, -0.08334, 0.5), (0.01371, 1.861, 0.5), (2.095, -0.0574, 0.5), (1.927, 0.1471, 0.5), (0.1034, -1.971, 0.5), (-1.96, 0.1247, 0.5), (-0.1823, -1.943, 0.5), (1.873, 0.1247, 0.5), (-2.182, -0.0574, 0.5), (1.956, 0.15, 0.5), (-0.01442, 1.853, 0.5), (-0.1011, -1.861, 0.5), (2.081, -0.08334, 0.5), (0.1063, -2.0, 0.5), (-1.938, 0.1061, 0.5), (1.899, 0.1386, 0.5), (-0.07295, -1.853, 0.5), (-2.191, -0.02926, 0.5), (-0.04369, 1.85, 0.5), (-0.1684, -1.917, 0.5), (0.1034, -2.029, 0.5), (2.062, -0.1061, 0.5), (-1.919, 0.08334, 0.5), (-0.04369, 2.15, 0.5), (-0.07295, 1.853, 0.5), (-0.04369, -1.85, 0.5), (-2.101, 0.1386, 0.5), (-2.194, 9.595e-08, 0.5), (-0.01442, 2.147, 0.5), (0.09489, -2.057, 0.5), (-0.1498, -1.894, 0.5), (2.04, -0.1247, 0.5), (-1.905, 0.0574, 0.5), (-2.073, 0.1471, 0.5), (-0.1011, 1.861, 0.5), (-2.191, 0.02926, 0.5), (0.01371, 2.139, 0.5), (-0.127, -1.875, 0.5), (2.014, -0.1386, 0.5), (0.08103, -2.083, 0.5), (-2.044, 0.15, 0.5), (-1.897, 0.02926, 0.5), (-2.182, 0.0574, 0.5), (1.986, 0.1471, 0.5), (-0.127, 1.875, 0.5), (0.03965, 2.125, 0.5), (0.06238, -2.106, 0.5), (1.986, -0.1471, 0.5), (-1.894, -3.757e-08, 0.5), (-0.1011, 2.139, 0.5), (-2.168, 0.08334, 0.5), (-0.01442, -1.853, 0.5), (-0.1498, 1.894, 0.5), (2.014, 0.1386, 0.5), (0.06238, 2.106, 0.5), (0.03965, -2.125, 0.5), (-0.07295, 2.147, 0.5), (1.956, -0.15, 0.5), (-1.897, -0.02926, 0.5), (-2.15, 0.1061, 0.5), (-0.1684, 1.917, 0.5), (0.01371, -2.139, 0.5), (0.08103, 2.083, 0.5), (0.01371, -1.861, 0.5), (1.927, -0.1471, 0.5), (2.04, 0.1247, 0.5), (-1.905, -0.0574, 0.5), (-2.127, 0.1247, 0.5), (-0.1823, 1.943, 0.5), (0.09489, 2.057, 0.5), (-0.01442, -2.147, 0.5), (1.899, -0.1386, 0.5), (2.062, 0.1061, 0.5), (0.03965, -1.875, 0.5), (-2.014, 0.1471, 0.5), (-1.919, -0.08334, 0.5), (-0.1908, 1.971, 0.5), (-0.04369, -2.15, 0.5), (0.1034, 2.029, 0.5), (2.081, 0.08334, 0.5), (0.06238, -1.894, 0.5), (1.873, -0.1247, 0.5), (-0.1937, 2.0, 0.5), (-1.986, 0.1386, 0.5), (-1.938, -0.1061, 0.5), (0.08103, -1.917, 0.5), (2.095, 0.0574, 0.5), (0.1063, 2.0, 0.5), (-0.07295, -2.147, 0.5), (-0.1908, 2.029, 0.5), (1.85, -0.1061, 0.5), (0.09489, -1.943, 0.5), (0.1034, 1.971, 0.5), (-0.1823, 2.057, 0.5), (-1.96, -0.1247, 0.5), (2.103, 0.02926, 0.5), (1.832, -0.08334, 0.5), (0.09489, 1.943, 0.5), (-0.1011, -2.139, 0.5), (-0.1684, 2.083, 0.5), (1.818, -0.0574, 0.5), (0.08103, 1.917, 0.5), (-1.986, -0.1386, 0.5), (2.106, -3.757e-08, 0.5), (-0.1498, 2.106, 0.5), (1.809, -0.02926, 0.5), (0.06238, 1.894, 0.5), (-0.127, -2.125, 0.5), (2.103, -0.02926, 0.5), (-2.014, -0.1471, 0.5), (-0.127, 2.125, 0.5), (1.806, 9.595e-08, 0.5), (0.03965, 1.875, 0.5), (-0.1498, -2.106, 0.5), (-2.044, -0.15, 0.5), (1.809, 0.02926, 0.5), (-2.073, -0.1471, 0.5), (-0.1684, -2.083, 0.5), (1.818, 0.0574, 0.5), (-2.101, -0.1386, 0.5), (1.832, 0.08334, 0.5), (-0.1823, -2.057, 0.5), (-2.127, -0.1247, 0.5), (-0.1908, -2.029, 0.5), (-2.15, -0.1061, 0.5), (-0.1937, -2.0, 0.5)], [], [(8, 10, 11, 9), (30, 31, 29, 28), (20, 0, 1, 21), (1, 0, 18, 16), (38, 39, 37, 36), (5, 13, 12, 4), (28, 7, 6, 30), (24, 25, 27, 26), (10, 3, 2, 11), (36, 5, 4, 38), (20, 21, 23, 22), (32, 33, 35, 34), (18, 12, 14, 19), (18, 19, 17, 16), (12, 13, 15, 14), (22, 23, 8, 9), (14, 15, 17, 19), (11, 20, 22, 9), (7, 33, 32, 6), (30, 24, 26, 31), (2, 3, 25, 24), (26, 27, 29, 31), (38, 32, 34, 39), (34, 35, 37, 39), (45, 44, 40, 41), (52, 48, 49, 53), (58, 55, 57, 59), (64, 62, 63, 65), (68, 69, 41, 40), (49, 48, 72, 73), (79, 78, 75, 77), (57, 55, 82, 83), (63, 62, 42, 43), (50, 51, 69, 68), (73, 72, 60, 61), (70, 71, 77, 75), (83, 82, 74, 76), (85, 43, 42, 84), (50, 46, 47, 51), (60, 54, 56, 61), (67, 66, 44, 45), (71, 70, 66, 67), (74, 52, 53, 76), (84, 80, 81, 85), (47, 46, 58, 59), (56, 54, 64, 65), (88, 89, 87, 86), (81, 80, 86, 87), (89, 88, 78, 79), (33, 7, 28, 69, 51, 47, 59, 57, 83, 76, 53, 49, 73, 61, 13, 5, 36), (3, 10, 21, 1, 16, 13, 61, 56, 65, 63, 43, 85, 81, 87, 89, 79, 77, 71, 67, 45, 41, 69, 28, 25), (60, 12, 18, 0, 20, 11, 2, 24, 78, 88, 86, 80, 84, 42, 62, 64, 54), (339, 23, 21, 322, 329, 334, 336), (322, 21, 10, 8, 23, 339, 342, 344, 220, 228, 237, 247, 255, 262, 270, 279, 287, 246, 253, 260, 294, 303, 225, 234, 242, 252, 261, 268, 278, 286, 295, 304, 314), (341, 17, 15, 13, 16, 226, 239, 250, 257, 231, 236, 245, 271, 283, 293, 300, 305, 311, 224, 233, 240, 249, 259, 266, 275, 281, 290, 297, 308, 318, 327, 333, 337), (226, 16, 17, 341, 343, 345, 218), (288, 25, 28, 29, 27, 313, 319, 324, 330, 269, 276, 243, 248, 256, 265, 274, 282, 289, 298, 307, 312, 317, 321, 326, 332, 221, 230, 238, 244, 254, 264, 272, 280), (313, 27, 25, 288, 296, 302, 309), (291, 36, 37, 258, 267, 277, 284), (258, 37, 35, 33, 36, 291, 301, 310, 316, 320, 325, 331, 335, 338, 340, 219, 227, 235, 223, 229, 263, 273, 285, 292, 299, 306, 315, 323, 328, 222, 232, 241, 251), (78, 24, 30, 6, 32, 38, 4, 12, 60, 72, 48, 52, 74, 82, 55, 58, 46, 50, 68, 40, 44, 66, 70, 75), (229, 90, 91, 263), (263, 91, 92, 273), (273, 92, 93, 285), (285, 93, 94, 292), (94, 95, 299, 292), (95, 96, 306, 299), (96, 97, 315, 306), (97, 98, 323, 315), (98, 99, 328, 323), (99, 100, 222, 328), (100, 101, 232, 222), (101, 102, 241, 232), (102, 103, 251, 241), (103, 104, 258, 251), (104, 105, 267, 258), (105, 106, 277, 267), (106, 107, 284, 277), (107, 108, 291, 284), (108, 109, 301, 291), (109, 110, 310, 301), (310, 110, 111, 316), (316, 111, 112, 320), (320, 112, 113, 325), (325, 113, 114, 331), (331, 114, 115, 335), (335, 115, 116, 338), (338, 116, 117, 340), (340, 117, 118, 219), (219, 118, 119, 227), (227, 119, 120, 235), (235, 120, 121, 223), (223, 121, 90, 229), (94, 93, 92, 91, 90, 121, 120, 119, 118, 117, 116, 115, 114, 113, 112, 111, 110, 109, 108, 107, 106, 105, 104, 103, 102, 101, 100, 99, 98, 97, 96, 95), (260, 122, 123, 294), (294, 123, 124, 303), (303, 124, 125, 225), (225, 125, 126, 234), (126, 127, 242, 234), (127, 128, 252, 242), (128, 129, 261, 252), (129, 130, 268, 261), (130, 131, 278, 268), (131, 132, 286, 278), (132, 133, 295, 286), (133, 134, 304, 295), (134, 135, 314, 304), (135, 136, 322, 314), (136, 137, 329, 322), (137, 138, 334, 329), (138, 139, 336, 334), (139, 140, 339, 336), (140, 141, 342, 339), (141, 142, 344, 342), (344, 142, 143, 220), (220, 143, 144, 228), (228, 144, 145, 237), (237, 145, 146, 247), (247, 146, 147, 255), (255, 147, 148, 262), (262, 148, 149, 270), (270, 149, 150, 279), (279, 150, 151, 287), (287, 151, 152, 246), (246, 152, 153, 253), (253, 153, 122, 260), (141, 140, 139, 138, 137, 136, 135, 134, 133, 132, 131, 130, 129, 128, 127, 126, 125, 124, 123, 122, 153, 152, 151, 150, 149, 148, 147, 146, 145, 144, 143, 142), (243, 154, 155, 248), (248, 155, 156, 256), (256, 156, 157, 265), (265, 157, 158, 274), (158, 159, 282, 274), (159, 160, 289, 282), (160, 161, 298, 289), (161, 162, 307, 298), (162, 163, 312, 307), (163, 164, 317, 312), (164, 165, 321, 317), (165, 166, 326, 321), (166, 167, 332, 326), (167, 168, 221, 332), (168, 169, 230, 221), (169, 170, 238, 230), (170, 171, 244, 238), (171, 172, 254, 244), (172, 173, 264, 254), (173, 174, 272, 264), (272, 174, 175, 280), (280, 175, 176, 288), (288, 176, 177, 296), (296, 177, 178, 302), (302, 178, 179, 309), (309, 179, 180, 313), (313, 180, 181, 319), (319, 181, 182, 324), (324, 182, 183, 330), (330, 183, 184, 269), (269, 184, 185, 276), (276, 185, 154, 243), (180, 179, 178, 177, 176, 175, 174, 173, 172, 171, 170, 169, 168, 167, 166, 165, 164, 163, 162, 161, 160, 159, 158, 157, 156, 155, 154, 185, 184, 183, 182, 181), (245, 186, 187, 271), (271, 187, 188, 283), (283, 188, 189, 293), (293, 189, 190, 300), (190, 191, 305, 300), (191, 192, 311, 305), (192, 193, 224, 311), (193, 194, 233, 224), (194, 195, 240, 233), (195, 196, 249, 240), (196, 197, 259, 249), (197, 198, 266, 259), (198, 199, 275, 266), (199, 200, 281, 275), (200, 201, 290, 281), (201, 202, 297, 290), (202, 203, 308, 297), (203, 204, 318, 308), (204, 205, 327, 318), (205, 206, 333, 327), (333, 206, 207, 337), (337, 207, 208, 341), (341, 208, 209, 343), (343, 209, 210, 345), (345, 210, 211, 218), (218, 211, 212, 226), (226, 212, 213, 239), (239, 213, 214, 250), (250, 214, 215, 257), (257, 215, 216, 231), (231, 216, 217, 236), (236, 217, 186, 245), (193, 192, 191, 190, 189, 188, 187, 186, 217, 216, 215, 214, 213, 212, 211, 210, 209, 208, 207, 206, 205, 204, 203, 202, 201, 200, 199, 198, 197, 196, 195, 194)])
_uv = me_002_1.uv_layers.new(name='UV 贴图')
_uv.uv.foreach_set('vector', [0.875, 0.625, 0.875, 0.625, 0.125, 0.625, 0.125, 0.625, 0.3125, 0.5, 0.3125, 0.5, 0.625, 0.4375, 0.6875, 0.5, 0.125, 0.6875, 0.125, 0.75, 0.875, 0.75, 0.875, 0.6875, 0.875, 0.75, 0.125, 0.75, 0.1875, 0.75, 0.8125, 0.75, 0.375, 0.6875, 0.375, 0.6875, 0.625, 0.6875, 0.625, 0.6875, 0.625, 0.75, 0.75, 0.75, 0.25, 0.75, 0.375, 0.75, 0.6875, 0.5, 0.625, 0.5, 0.375, 0.5, 0.3125, 0.5, 0.25, 0.5, 0.75, 0.5, 0.625, 0.375, 0.25, 0.5, 0.875, 0.625, 0.625, 0.25, 0.125, 0.5, 0.125, 0.625, 0.625, 0.6875, 0.625, 0.75, 0.375, 0.75, 0.375, 0.6875, 0.125, 0.6875, 0.875, 0.6875, 0.625, 0.0625, 0.125, 0.6875, 0.375, 0.625, 0.625, 0.625, 0.625, 0.625, 0.375, 0.625, 0.1875, 0.75, 0.25, 0.75, 0.25, 0.75, 0.1875, 0.75, 0.1875, 0.75, 0.1875, 0.75, 0.625, 0.9375, 0.8125, 0.75, 0.25, 0.75, 0.75, 0.75, 0.625, 0.875, 0.25, 0.75, 0.375, 0.0625, 0.625, 0.0625, 0.625, 0.125, 0.375, 0.125, 0.375, 0.875, 0.625, 0.875, 0.625, 0.9375, 0.375, 0.9375, 0.125, 0.625, 0.125, 0.6875, 0.125, 0.6875, 0.125, 0.625, 0.625, 0.5, 0.625, 0.625, 0.375, 0.625, 0.375, 0.5, 0.3125, 0.5, 0.25, 0.5, 0.25, 0.5, 0.3125, 0.5, 0.125, 0.5, 0.875, 0.5, 0.75, 0.5, 0.25, 0.5, 0.375, 0.375, 0.625, 0.375, 0.625, 0.4375, 0.375, 0.4375, 0.375, 0.6875, 0.375, 0.625, 0.375, 0.625, 0.375, 0.6875, 0.375, 0.625, 0.625, 0.625, 0.625, 0.6875, 0.375, 0.6875, 0.9688, 1.0, 0.9688, 1.0, 0.9375, 1.0, 0.9375, 1.0, 0.6875, 1.0, 0.6562, 1.0, 0.6562, 1.0, 0.6875, 1.0, 0.8125, 1.0, 0.7812, 1.0, 0.7812, 1.0, 0.8125, 1.0, 0.5312, 1.0, 0.5, 1.0, 0.5, 1.0, 0.5312, 1.0, 0.9062, 1.0, 0.9062, 1.0, 0.9375, 1.0, 0.9375, 1.0, 0.6562, 1.0, 0.6562, 1.0, 0.625, 1.0, 0.625, 1.0, 0.09375, 1.0, 0.09375, 1.0, 0.0625, 1.0, 0.0625, 1.0, 0.7812, 1.0, 0.7812, 1.0, 0.75, 1.0, 0.75, 1.0, 0.5, 1.0, 0.5, 1.0, 0.4688, 1.0, 0.4688, 1.0, 0.875, 1.0, 0.875, 1.0, 0.9062, 1.0, 0.9062, 1.0, 0.625, 1.0, 0.625, 1.0, 0.5938, 1.0, 0.5938, 1.0, 0.03125, 1.0, 0.03125, 1.0, 0.0625, 1.0, 0.0625, 1.0, 0.75, 1.0, 0.75, 1.0, 0.7188, 1.0, 0.7188, 1.0, 0.4375, 1.0, 0.4688, 1.0, 0.4688, 1.0, 0.4375, 1.0, 0.875, 1.0, 0.8438, 1.0, 0.8438, 1.0, 0.875, 1.0, 0.5938, 1.0, 0.5625, 1.0, 0.5625, 1.0, 0.5938, 1.0, 1.0, 1.0, 1.0, 1.0, 0.9688, 1.0, 0.9688, 1.0, 0.03125, 1.0, 0.03125, 1.0, 0.0, 1.0, 0.0, 1.0, 0.7188, 1.0, 0.6875, 1.0, 0.6875, 1.0, 0.7188, 1.0, 0.4375, 1.0, 0.4062, 1.0, 0.4062, 1.0, 0.4375, 1.0, 0.8438, 1.0, 0.8438, 1.0, 0.8125, 1.0, 0.8125, 1.0, 0.5625, 1.0, 0.5625, 1.0, 0.5312, 1.0, 0.5312, 1.0, 0.4167, 0.5972, 0.4583, 0.5972, 0.4583, 0.6528, 0.4167, 0.6528, 0.4062, 1.0, 0.4062, 1.0, 0.3833, 1.0, 0.3833, 1.0, 0.1167, 1.0, 0.1167, 1.0, 0.09375, 1.0, 0.09375, 1.0, 0.625, 0.625, 0.625, 0.5, 0.6875, 0.5, 0.7341, 0.6204, 0.7313, 0.6235, 0.7291, 0.6271, 0.7277, 0.6312, 0.7272, 0.6354, 0.7276, 0.6398, 0.7289, 0.644, 0.731, 0.6479, 0.7339, 0.6516, 0.7375, 0.6547, 0.7415, 0.6573, 0.75, 0.75, 0.625, 0.75, 0.625, 0.6875, 0.875, 0.5, 0.875, 0.625, 0.875, 0.6875, 0.875, 0.75, 0.8125, 0.75, 0.75, 0.75, 0.7415, 0.6573, 0.7458, 0.6592, 0.7502, 0.6604, 0.7546, 0.6608, 0.7587, 0.6604, 0.7626, 0.6592, 0.7659, 0.6573, 0.768, 0.6554, 0.7614, 0.6226, 0.7585, 0.6204, 0.7542, 0.618, 0.7498, 0.6165, 0.7454, 0.616, 0.7413, 0.6165, 0.7374, 0.618, 0.7341, 0.6204, 0.6875, 0.5, 0.75, 0.5, 0.1936, 0.5209, 0.25, 0.75, 0.1875, 0.75, 0.125, 0.75, 0.125, 0.6875, 0.125, 0.625, 0.125, 0.5, 0.25, 0.5, 0.2023, 0.5355, 0.2001, 0.5395, 0.1882, 0.563, 0.1886, 0.5615, 0.1893, 0.5579, 0.1901, 0.5529, 0.1909, 0.5463, 0.1917, 0.5386, 0.1926, 0.5299, 0.875, 0.6606, 0.875, 0.6875, 0.875, 0.6875, 0.875, 0.6606, 0.875, 0.6608, 0.875, 0.6609, 0.875, 0.6608, 0.875, 0.6606, 0.875, 0.6875, 0.875, 0.625, 0.875, 0.625, 0.875, 0.6875, 0.875, 0.6606, 0.875, 0.6601, 0.875, 0.6596, 0.875, 0.6589, 0.875, 0.658, 0.875, 0.6572, 0.875, 0.6562, 0.875, 0.6553, 0.875, 0.6545, 0.875, 0.6536, 0.875, 0.6529, 0.875, 0.6524, 0.875, 0.6519, 0.875, 0.6517, 0.875, 0.6516, 0.875, 0.6517, 0.875, 0.6519, 0.875, 0.6524, 0.875, 0.6529, 0.875, 0.6536, 0.875, 0.6545, 0.875, 0.6553, 0.875, 0.6563, 0.875, 0.6572, 0.875, 0.658, 0.875, 0.6589, 0.875, 0.6596, 0.875, 0.6601, 0.7856, 0.75, 0.8125, 0.75, 0.75, 0.75, 0.75, 0.75, 0.8125, 0.75, 0.7856, 0.75, 0.7851, 0.75, 0.7846, 0.75, 0.7839, 0.75, 0.783, 0.75, 0.7822, 0.75, 0.7813, 0.75, 0.7803, 0.75, 0.7795, 0.75, 0.7786, 0.75, 0.7779, 0.75, 0.7774, 0.75, 0.7769, 0.75, 0.7767, 0.75, 0.7766, 0.75, 0.7767, 0.75, 0.7769, 0.75, 0.7774, 0.75, 0.7779, 0.75, 0.7786, 0.75, 0.7795, 0.75, 0.7803, 0.75, 0.7812, 0.75, 0.7822, 0.75, 0.783, 0.75, 0.7839, 0.75, 0.7846, 0.75, 0.7851, 0.75, 0.7856, 0.75, 0.8125, 0.75, 0.8125, 0.75, 0.7856, 0.75, 0.7858, 0.75, 0.7859, 0.75, 0.7858, 0.75, 0.7231, 0.5, 0.75, 0.5, 0.6875, 0.5, 0.6875, 0.5, 0.75, 0.5, 0.7231, 0.5, 0.7226, 0.5, 0.7221, 0.5, 0.7214, 0.5, 0.7205, 0.5, 0.7197, 0.5, 0.7187, 0.5, 0.7178, 0.5, 0.717, 0.5, 0.7161, 0.5, 0.7154, 0.5, 0.7149, 0.5, 0.7144, 0.5, 0.7142, 0.5, 0.7141, 0.5, 0.7142, 0.5, 0.7144, 0.5, 0.7149, 0.5, 0.7154, 0.5, 0.7161, 0.5, 0.717, 0.5, 0.7178, 0.5, 0.7188, 0.5, 0.7197, 0.5, 0.7205, 0.5, 0.7214, 0.5, 0.7221, 0.5, 0.7226, 0.5, 0.7231, 0.5, 0.75, 0.5, 0.75, 0.5, 0.7231, 0.5, 0.7233, 0.5, 0.7234, 0.5, 0.7233, 0.5, 0.625, 0.6606, 0.625, 0.6875, 0.625, 0.6875, 0.625, 0.6606, 0.625, 0.6608, 0.625, 0.6609, 0.625, 0.6608, 0.625, 0.6606, 0.625, 0.6875, 0.625, 0.625, 0.625, 0.625, 0.625, 0.6875, 0.625, 0.6606, 0.625, 0.6601, 0.625, 0.6596, 0.625, 0.6589, 0.625, 0.658, 0.625, 0.6572, 0.625, 0.6562, 0.625, 0.6553, 0.625, 0.6545, 0.625, 0.6536, 0.625, 0.6529, 0.625, 0.6524, 0.625, 0.6519, 0.625, 0.6517, 0.625, 0.6516, 0.625, 0.6517, 0.625, 0.6519, 0.625, 0.6524, 0.625, 0.6529, 0.625, 0.6536, 0.625, 0.6545, 0.625, 0.6553, 0.625, 0.6562, 0.625, 0.6572, 0.625, 0.658, 0.625, 0.6589, 0.625, 0.6596, 0.625, 0.6601, 0.2023, 0.5355, 0.25, 0.5, 0.3125, 0.5, 0.375, 0.5, 0.3125, 0.4167, 0.0625, 0.08333, 0.0, 0.0, 0.25, 0.75, 0.1936, 0.5209, 0.1949, 0.5123, 0.1965, 0.5046, 0.1985, 0.4984, 0.2008, 0.4942, 0.2033, 0.4919, 0.2059, 0.4916, 0.2083, 0.493, 0.2103, 0.4958, 0.2118, 0.4995, 0.2125, 0.5039, 0.2125, 0.5088, 0.2117, 0.5139, 0.2101, 0.5192, 0.208, 0.5246, 0.2053, 0.53, 1.0, 0.6667, 1.0, 0.5, 0.9688, 0.5, 0.9688, 0.6667, 0.9688, 0.6667, 0.9688, 0.5, 0.9375, 0.5, 0.9375, 0.6667, 0.9375, 0.6667, 0.9375, 0.5, 0.9062, 0.5, 0.9062, 0.6667, 0.9062, 0.6667, 0.9062, 0.5, 0.875, 0.5, 0.875, 0.6667, 0.875, 0.5, 0.8438, 0.5, 0.8438, 0.6667, 0.875, 0.6667, 0.8438, 0.5, 0.8125, 0.5, 0.8125, 0.6667, 0.8437, 0.6667, 0.8125, 0.5, 0.7812, 0.5, 0.7812, 0.6667, 0.8125, 0.6667, 0.7812, 0.5, 0.75, 0.5, 0.75, 0.6667, 0.7812, 0.6667, 0.75, 0.5, 0.7188, 0.5, 0.7188, 0.6667, 0.75, 0.6667, 0.7188, 0.5, 0.6875, 0.5, 0.6875, 0.6667, 0.7188, 0.6667, 0.6875, 0.5, 0.6562, 0.5, 0.6562, 0.6667, 0.6875, 0.6667, 0.6562, 0.5, 0.625, 0.5, 0.625, 0.6667, 0.6562, 0.6667, 0.625, 0.5, 0.5938, 0.5, 0.5938, 0.6667, 0.625, 0.6667, 0.5938, 0.5, 0.5625, 0.5, 0.5625, 0.6667, 0.5938, 0.6667, 0.5625, 0.5, 0.5312, 0.5, 0.5312, 0.6667, 0.5625, 0.6667, 0.5312, 0.5, 0.5, 0.5, 0.5, 0.6667, 0.5312, 0.6667, 0.5, 0.5, 0.4688, 0.5, 0.4688, 0.6667, 0.5, 0.6667, 0.4688, 0.5, 0.4375, 0.5, 0.4375, 0.6667, 0.4687, 0.6667, 0.4375, 0.5, 0.4062, 0.5, 0.4062, 0.6667, 0.4375, 0.6667, 0.4062, 0.5, 0.375, 0.5, 0.375, 0.6667, 0.4062, 0.6667, 0.375, 0.6667, 0.375, 0.5, 0.3438, 0.5, 0.3438, 0.6667, 0.3438, 0.6667, 0.3438, 0.5, 0.3125, 0.5, 0.3125, 0.6667, 0.3125, 0.6667, 0.3125, 0.5, 0.2812, 0.5, 0.2812, 0.6667, 0.2812, 0.6667, 0.2812, 0.5, 0.25, 0.5, 0.25, 0.6667, 0.25, 0.6667, 0.25, 0.5, 0.2188, 0.5, 0.2188, 0.6667, 0.2188, 0.6667, 0.2188, 0.5, 0.1875, 0.5, 0.1875, 0.6667, 0.1875, 0.6667, 0.1875, 0.5, 0.1562, 0.5, 0.1562, 0.6667, 0.1562, 0.6667, 0.1562, 0.5, 0.125, 0.5, 0.125, 0.6667, 0.125, 0.6667, 0.125, 0.5, 0.09375, 0.5, 0.09375, 0.6667, 0.09375, 0.6667, 0.09375, 0.5, 0.0625, 0.5, 0.0625, 0.6667, 0.0625, 0.6667, 0.0625, 0.5, 0.03125, 0.5, 0.03125, 0.6667, 0.03125, 0.6667, 0.03125, 0.5, 0.0, 0.5, 0.0, 0.6667, 0.9197, 0.4197, 0.8833, 0.4496, 0.8418, 0.4717, 0.7968, 0.4854, 0.75, 0.49, 0.7032, 0.4854, 0.6582, 0.4717, 0.6167, 0.4496, 0.5803, 0.4197, 0.5504, 0.3833, 0.5283, 0.3418, 0.5146, 0.2968, 0.51, 0.25, 0.5146, 0.2032, 0.5283, 0.1582, 0.5504, 0.1167, 0.5803, 0.08029, 0.6167, 0.05045, 0.6582, 0.02827, 0.7032, 0.01461, 0.75, 0.01, 0.7968, 0.01461, 0.8418, 0.02827, 0.8833, 0.05045, 0.9197, 0.08029, 0.9496, 0.1167, 0.9717, 0.1582, 0.9854, 0.2032, 0.99, 0.25, 0.9854, 0.2968, 0.9717, 0.3418, 0.9496, 0.3833, 1.0, 0.6667, 1.0, 0.5, 0.9688, 0.5, 0.9688, 0.6667, 0.9688, 0.6667, 0.9688, 0.5, 0.9375, 0.5, 0.9375, 0.6667, 0.9375, 0.6667, 0.9375, 0.5, 0.9062, 0.5, 0.9062, 0.6667, 0.9062, 0.6667, 0.9062, 0.5, 0.875, 0.5, 0.875, 0.6667, 0.875, 0.5, 0.8438, 0.5, 0.8438, 0.6667, 0.875, 0.6667, 0.8438, 0.5, 0.8125, 0.5, 0.8125, 0.6667, 0.8437, 0.6667, 0.8125, 0.5, 0.7812, 0.5, 0.7812, 0.6667, 0.8125, 0.6667, 0.7812, 0.5, 0.75, 0.5, 0.75, 0.6667, 0.7812, 0.6667, 0.75, 0.5, 0.7188, 0.5, 0.7188, 0.6667, 0.75, 0.6667, 0.7188, 0.5, 0.6875, 0.5, 0.6875, 0.6667, 0.7188, 0.6667, 0.6875, 0.5, 0.6562, 0.5, 0.6562, 0.6667, 0.6875, 0.6667, 0.6562, 0.5, 0.625, 0.5, 0.625, 0.6667, 0.6562, 0.6667, 0.625, 0.5, 0.5938, 0.5, 0.5938, 0.6667, 0.625, 0.6667, 0.5938, 0.5, 0.5625, 0.5, 0.5625, 0.6667, 0.5938, 0.6667, 0.5625, 0.5, 0.5312, 0.5, 0.5312, 0.6667, 0.5625, 0.6667, 0.5312, 0.5, 0.5, 0.5, 0.5, 0.6667, 0.5312, 0.6667, 0.5, 0.5, 0.4688, 0.5, 0.4688, 0.6667, 0.5, 0.6667, 0.4688, 0.5, 0.4375, 0.5, 0.4375, 0.6667, 0.4687, 0.6667, 0.4375, 0.5, 0.4062, 0.5, 0.4062, 0.6667, 0.4375, 0.6667, 0.4062, 0.5, 0.375, 0.5, 0.375, 0.6667, 0.4062, 0.6667, 0.375, 0.6667, 0.375, 0.5, 0.3438, 0.5, 0.3438, 0.6667, 0.3438, 0.6667, 0.3438, 0.5, 0.3125, 0.5, 0.3125, 0.6667, 0.3125, 0.6667, 0.3125, 0.5, 0.2812, 0.5, 0.2812, 0.6667, 0.2812, 0.6667, 0.2812, 0.5, 0.25, 0.5, 0.25, 0.6667, 0.25, 0.6667, 0.25, 0.5, 0.2188, 0.5, 0.2188, 0.6667, 0.2188, 0.6667, 0.2188, 0.5, 0.1875, 0.5, 0.1875, 0.6667, 0.1875, 0.6667, 0.1875, 0.5, 0.1562, 0.5, 0.1562, 0.6667, 0.1562, 0.6667, 0.1562, 0.5, 0.125, 0.5, 0.125, 0.6667, 0.125, 0.6667, 0.125, 0.5, 0.09375, 0.5, 0.09375, 0.6667, 0.09375, 0.6667, 0.09375, 0.5, 0.0625, 0.5, 0.0625, 0.6667, 0.0625, 0.6667, 0.0625, 0.5, 0.03125, 0.5, 0.03125, 0.6667, 0.03125, 0.6667, 0.03125, 0.5, 0.0, 0.5, 0.0, 0.6667, 0.6167, 0.05045, 0.6582, 0.02827, 0.7032, 0.01461, 0.75, 0.01, 0.7968, 0.01461, 0.8418, 0.02827, 0.8833, 0.05045, 0.9197, 0.08029, 0.9496, 0.1167, 0.9717, 0.1582, 0.9854, 0.2032, 0.99, 0.25, 0.9854, 0.2968, 0.9717, 0.3418, 0.9496, 0.3833, 0.9197, 0.4197, 0.8833, 0.4496, 0.8418, 0.4717, 0.7968, 0.4854, 0.75, 0.49, 0.7032, 0.4854, 0.6582, 0.4717, 0.6167, 0.4496, 0.5803, 0.4197, 0.5504, 0.3833, 0.5283, 0.3418, 0.5146, 0.2968, 0.51, 0.25, 0.5146, 0.2032, 0.5283, 0.1582, 0.5504, 0.1167, 0.5803, 0.08029, 1.0, 0.6667, 1.0, 0.5, 0.9688, 0.5, 0.9688, 0.6667, 0.9688, 0.6667, 0.9688, 0.5, 0.9375, 0.5, 0.9375, 0.6667, 0.9375, 0.6667, 0.9375, 0.5, 0.9062, 0.5, 0.9062, 0.6667, 0.9062, 0.6667, 0.9062, 0.5, 0.875, 0.5, 0.875, 0.6667, 0.875, 0.5, 0.8438, 0.5, 0.8438, 0.6667, 0.875, 0.6667, 0.8438, 0.5, 0.8125, 0.5, 0.8125, 0.6667, 0.8437, 0.6667, 0.8125, 0.5, 0.7812, 0.5, 0.7812, 0.6667, 0.8125, 0.6667, 0.7812, 0.5, 0.75, 0.5, 0.75, 0.6667, 0.7812, 0.6667, 0.75, 0.5, 0.7188, 0.5, 0.7188, 0.6667, 0.75, 0.6667, 0.7188, 0.5, 0.6875, 0.5, 0.6875, 0.6667, 0.7188, 0.6667, 0.6875, 0.5, 0.6562, 0.5, 0.6562, 0.6667, 0.6875, 0.6667, 0.6562, 0.5, 0.625, 0.5, 0.625, 0.6667, 0.6562, 0.6667, 0.625, 0.5, 0.5938, 0.5, 0.5938, 0.6667, 0.625, 0.6667, 0.5938, 0.5, 0.5625, 0.5, 0.5625, 0.6667, 0.5938, 0.6667, 0.5625, 0.5, 0.5312, 0.5, 0.5312, 0.6667, 0.5625, 0.6667, 0.5312, 0.5, 0.5, 0.5, 0.5, 0.6667, 0.5312, 0.6667, 0.5, 0.5, 0.4688, 0.5, 0.4688, 0.6667, 0.5, 0.6667, 0.4688, 0.5, 0.4375, 0.5, 0.4375, 0.6667, 0.4687, 0.6667, 0.4375, 0.5, 0.4062, 0.5, 0.4062, 0.6667, 0.4375, 0.6667, 0.4062, 0.5, 0.375, 0.5, 0.375, 0.6667, 0.4062, 0.6667, 0.375, 0.6667, 0.375, 0.5, 0.3438, 0.5, 0.3438, 0.6667, 0.3438, 0.6667, 0.3438, 0.5, 0.3125, 0.5, 0.3125, 0.6667, 0.3125, 0.6667, 0.3125, 0.5, 0.2812, 0.5, 0.2812, 0.6667, 0.2812, 0.6667, 0.2812, 0.5, 0.25, 0.5, 0.25, 0.6667, 0.25, 0.6667, 0.25, 0.5, 0.2188, 0.5, 0.2188, 0.6667, 0.2188, 0.6667, 0.2188, 0.5, 0.1875, 0.5, 0.1875, 0.6667, 0.1875, 0.6667, 0.1875, 0.5, 0.1562, 0.5, 0.1562, 0.6667, 0.1562, 0.6667, 0.1562, 0.5, 0.125, 0.5, 0.125, 0.6667, 0.125, 0.6667, 0.125, 0.5, 0.09375, 0.5, 0.09375, 0.6667, 0.09375, 0.6667, 0.09375, 0.5, 0.0625, 0.5, 0.0625, 0.6667, 0.0625, 0.6667, 0.0625, 0.5, 0.03125, 0.5, 0.03125, 0.6667, 0.03125, 0.6667, 0.03125, 0.5, 0.0, 0.5, 0.0, 0.6667, 0.5283, 0.3418, 0.5146, 0.2968, 0.51, 0.25, 0.5146, 0.2032, 0.5283, 0.1582, 0.5504, 0.1167, 0.5803, 0.08029, 0.6167, 0.05045, 0.6582, 0.02827, 0.7032, 0.01461, 0.75, 0.01, 0.7968, 0.01461, 0.8418, 0.02827, 0.8833, 0.05045, 0.9197, 0.08029, 0.9496, 0.1167, 0.9717, 0.1582, 0.9854, 0.2032, 0.99, 0.25, 0.9854, 0.2968, 0.9717, 0.3418, 0.9496, 0.3833, 0.9197, 0.4197, 0.8833, 0.4496, 0.8418, 0.4717, 0.7968, 0.4854, 0.75, 0.49, 0.7032, 0.4854, 0.6582, 0.4717, 0.6167, 0.4496, 0.5803, 0.4197, 0.5504, 0.3833, 1.0, 0.6667, 1.0, 0.5, 0.9688, 0.5, 0.9688, 0.6667, 0.9688, 0.6667, 0.9688, 0.5, 0.9375, 0.5, 0.9375, 0.6667, 0.9375, 0.6667, 0.9375, 0.5, 0.9062, 0.5, 0.9062, 0.6667, 0.9062, 0.6667, 0.9062, 0.5, 0.875, 0.5, 0.875, 0.6667, 0.875, 0.5, 0.8438, 0.5, 0.8438, 0.6667, 0.875, 0.6667, 0.8438, 0.5, 0.8125, 0.5, 0.8125, 0.6667, 0.8437, 0.6667, 0.8125, 0.5, 0.7812, 0.5, 0.7812, 0.6667, 0.8125, 0.6667, 0.7812, 0.5, 0.75, 0.5, 0.75, 0.6667, 0.7812, 0.6667, 0.75, 0.5, 0.7188, 0.5, 0.7188, 0.6667, 0.75, 0.6667, 0.7188, 0.5, 0.6875, 0.5, 0.6875, 0.6667, 0.7188, 0.6667, 0.6875, 0.5, 0.6562, 0.5, 0.6562, 0.6667, 0.6875, 0.6667, 0.6562, 0.5, 0.625, 0.5, 0.625, 0.6667, 0.6562, 0.6667, 0.625, 0.5, 0.5938, 0.5, 0.5938, 0.6667, 0.625, 0.6667, 0.5938, 0.5, 0.5625, 0.5, 0.5625, 0.6667, 0.5938, 0.6667, 0.5625, 0.5, 0.5312, 0.5, 0.5312, 0.6667, 0.5625, 0.6667, 0.5312, 0.5, 0.5, 0.5, 0.5, 0.6667, 0.5312, 0.6667, 0.5, 0.5, 0.4688, 0.5, 0.4688, 0.6667, 0.5, 0.6667, 0.4688, 0.5, 0.4375, 0.5, 0.4375, 0.6667, 0.4687, 0.6667, 0.4375, 0.5, 0.4062, 0.5, 0.4062, 0.6667, 0.4375, 0.6667, 0.4062, 0.5, 0.375, 0.5, 0.375, 0.6667, 0.4062, 0.6667, 0.375, 0.6667, 0.375, 0.5, 0.3438, 0.5, 0.3438, 0.6667, 0.3438, 0.6667, 0.3438, 0.5, 0.3125, 0.5, 0.3125, 0.6667, 0.3125, 0.6667, 0.3125, 0.5, 0.2812, 0.5, 0.2812, 0.6667, 0.2812, 0.6667, 0.2812, 0.5, 0.25, 0.5, 0.25, 0.6667, 0.25, 0.6667, 0.25, 0.5, 0.2188, 0.5, 0.2188, 0.6667, 0.2188, 0.6667, 0.2188, 0.5, 0.1875, 0.5, 0.1875, 0.6667, 0.1875, 0.6667, 0.1875, 0.5, 0.1562, 0.5, 0.1562, 0.6667, 0.1562, 0.6667, 0.1562, 0.5, 0.125, 0.5, 0.125, 0.6667, 0.125, 0.6667, 0.125, 0.5, 0.09375, 0.5, 0.09375, 0.6667, 0.09375, 0.6667, 0.09375, 0.5, 0.0625, 0.5, 0.0625, 0.6667, 0.0625, 0.6667, 0.0625, 0.5, 0.03125, 0.5, 0.03125, 0.6667, 0.03125, 0.6667, 0.03125, 0.5, 0.0, 0.5, 0.0, 0.6667, 0.9854, 0.2968, 0.9717, 0.3418, 0.9496, 0.3833, 0.9197, 0.4197, 0.8833, 0.4496, 0.8418, 0.4717, 0.7968, 0.4854, 0.75, 0.49, 0.7032, 0.4854, 0.6582, 0.4717, 0.6167, 0.4496, 0.5803, 0.4197, 0.5504, 0.3833, 0.5283, 0.3418, 0.5146, 0.2968, 0.51, 0.25, 0.5146, 0.2032, 0.5283, 0.1582, 0.5504, 0.1167, 0.5803, 0.08029, 0.6167, 0.05045, 0.6582, 0.02827, 0.7032, 0.01461, 0.75, 0.01, 0.7968, 0.01461, 0.8418, 0.02827, 0.8833, 0.05045, 0.9197, 0.08029, 0.9496, 0.1167, 0.9717, 0.1582, 0.9854, 0.2032, 0.99, 0.25])
me_002_1.use_remesh_fix_poles = True
me_002_1.use_remesh_preserve_attributes = False
me_002_1.use_mirror_vertex_groups = False
me_002_1.update()
me_004 = bpy.data.meshes.new('立方体.004')
me_004.from_pydata([(-1.544, -1.5, -0.5), (-1.544, -1.5, 0.5), (-1.544, 1.5, -0.5), (-1.544, 1.5, 0.5), (1.456, -1.5, -0.5), (1.456, -1.5, 0.5), (1.456, 1.5, -0.5), (1.456, 1.5, 0.5), (-2.544, 1.0, 0.5), (-2.544, 1.0, -0.5), (-1.544, 1.0, 0.5), (-1.544, 1.0, -0.5), (0.9563, -1.5, -0.5), (0.9563, -1.5, 0.5), (0.9563, -2.5, -0.5), (0.9563, -2.5, 0.5), (-1.044, -1.5, 0.5), (-1.044, -2.5, 0.5), (-1.044, -1.5, -0.5), (-1.044, -2.5, -0.5), (-1.544, -1.0, -0.5), (-1.544, -1.0, 0.5), (-2.544, -1.0, -0.5), (-2.544, -1.0, 0.5), (-1.044, 1.5, -0.5), (-1.044, 1.5, 0.5), (-1.044, 2.5, -0.5), (-1.044, 2.5, 0.5), (0.9563, 1.5, 0.5), (0.9563, 2.5, 0.5), (0.9563, 1.5, -0.5), (0.9563, 2.5, -0.5), (1.456, 1.0, -0.5), (1.456, 1.0, 0.5), (2.456, 1.0, -0.5), (2.456, 1.0, 0.5), (1.456, -1.0, 0.5), (2.456, -1.0, 0.5), (1.456, -1.0, -0.5), (2.456, -1.0, -0.5), (0.07112, 0.2772, -0.5), (0.07112, 0.2772, 0.5), (-0.1022, -0.2942, -0.5), (-0.1022, -0.2942, 0.5), (0.01484, 0.2942, -0.5), (0.01484, 0.2942, 0.5), (0.2058, 0.1667, -0.5), (0.2058, 0.1667, 0.5), (0.2058, -0.1667, -0.5), (0.2058, -0.1667, 0.5), (0.1684, 0.2121, -0.5), (0.1684, 0.2121, 0.5), (0.2335, -0.1148, -0.5), (0.2335, -0.1148, 0.5), (0.07112, -0.2772, -0.5), (0.2505, 0.05853, -0.5), (0.07112, -0.2772, 0.5), (0.2505, 0.05853, 0.5), (0.2335, 0.1148, -0.5), (0.2335, 0.1148, 0.5), (0.123, -0.2494, -0.5), (0.123, -0.2494, 0.5), (-0.04369, -0.3, -0.5), (-0.04369, -0.3, 0.5), (0.01484, -0.2942, -0.5), (0.01484, -0.2942, 0.5), (-0.04369, 0.3, -0.5), (-0.04369, 0.3, 0.5), (0.123, 0.2494, -0.5), (0.123, 0.2494, 0.5), (-0.1022, 0.2942, -0.5), (-0.1022, 0.2942, 0.5), (0.1684, -0.2121, -0.5), (0.1684, -0.2121, 0.5), (0.2505, -0.05853, -0.5), (-0.1585, 0.2772, -0.5), (0.2505, -0.05853, 0.5), (-0.1585, 0.2772, 0.5), (-0.2104, 0.2494, -0.5), (-0.2104, 0.2494, 0.5), (-0.2104, -0.2494, -0.5), (-0.2104, -0.2494, 0.5), (0.2563, -8.673e-09, -0.5), (0.2563, -8.673e-09, 0.5), (-0.1585, -0.2772, -0.5), (-0.1585, -0.2772, 0.5), (-0.2437, -0.2221, -0.5), (-0.2437, -0.2221, 0.5), (-0.2437, 0.2221, -0.5), (-0.2437, 0.2221, 0.5)], [], [(8, 10, 11, 9), (30, 31, 29, 28), (20, 0, 1, 21), (21, 10, 8, 23), (1, 0, 18, 16), (38, 39, 37, 36), (5, 13, 12, 4), (28, 7, 6, 30), (24, 25, 27, 26), (10, 3, 2, 11), (36, 5, 4, 38), (20, 21, 23, 22), (32, 33, 35, 34), (18, 12, 14, 19), (18, 19, 17, 16), (12, 13, 15, 14), (22, 23, 8, 9), (14, 15, 17, 19), (13, 16, 17, 15), (11, 20, 22, 9), (7, 33, 32, 6), (30, 24, 26, 31), (2, 3, 25, 24), (25, 28, 29, 27), (26, 27, 29, 31), (38, 32, 34, 39), (34, 35, 37, 39), (33, 36, 37, 35), (45, 44, 40, 41), (52, 48, 49, 53), (58, 55, 57, 59), (64, 62, 63, 65), (68, 69, 41, 40), (49, 48, 72, 73), (79, 78, 75, 77), (57, 55, 82, 83), (63, 62, 42, 43), (50, 51, 69, 68), (73, 72, 60, 61), (70, 71, 77, 75), (83, 82, 74, 76), (85, 43, 42, 84), (50, 46, 47, 51), (60, 54, 56, 61), (67, 66, 44, 45), (71, 70, 66, 67), (74, 52, 53, 76), (84, 80, 81, 85), (47, 46, 58, 59), (56, 54, 64, 65), (88, 89, 87, 86), (81, 80, 86, 87), (89, 88, 78, 79), (33, 7, 28, 69, 51, 47, 59, 57, 83, 76, 53, 49, 73, 61, 13, 5, 36), (3, 10, 21, 1, 16, 13, 61, 56, 65, 63, 43, 85, 81, 87, 89, 79, 77, 71, 67, 45, 41, 69, 28, 25), (60, 12, 18, 0, 20, 11, 2, 24, 78, 88, 86, 80, 84, 42, 62, 64, 54), (78, 24, 30, 6, 4, 12, 60, 72, 48, 52, 74, 82, 55, 58, 46, 50, 68, 40, 44, 66, 70, 75)])
_uv = me_004.uv_layers.new(name='UV 贴图')
_uv.uv.foreach_set('vector', [0.875, 0.625, 0.875, 0.625, 0.125, 0.625, 0.125, 0.625, 0.3125, 0.5, 0.3125, 0.5, 0.625, 0.4375, 0.6875, 0.5, 0.125, 0.6875, 0.125, 0.75, 0.875, 0.75, 0.875, 0.6875, 0.875, 0.6875, 0.875, 0.625, 0.875, 0.625, 0.875, 0.6875, 0.875, 0.75, 0.125, 0.75, 0.1875, 0.75, 0.8125, 0.75, 0.375, 0.6875, 0.375, 0.6875, 0.625, 0.6875, 0.625, 0.6875, 0.625, 0.75, 0.75, 0.75, 0.25, 0.75, 0.375, 0.75, 0.6875, 0.5, 0.625, 0.5, 0.375, 0.5, 0.3125, 0.5, 0.25, 0.5, 0.75, 0.5, 0.625, 0.375, 0.25, 0.5, 0.875, 0.625, 0.625, 0.25, 0.125, 0.5, 0.125, 0.625, 0.625, 0.6875, 0.625, 0.75, 0.375, 0.75, 0.375, 0.6875, 0.125, 0.6875, 0.875, 0.6875, 0.625, 0.0625, 0.125, 0.6875, 0.375, 0.625, 0.625, 0.625, 0.625, 0.625, 0.375, 0.625, 0.1875, 0.75, 0.25, 0.75, 0.25, 0.75, 0.1875, 0.75, 0.1875, 0.75, 0.1875, 0.75, 0.625, 0.9375, 0.8125, 0.75, 0.25, 0.75, 0.75, 0.75, 0.625, 0.875, 0.25, 0.75, 0.375, 0.0625, 0.625, 0.0625, 0.625, 0.125, 0.375, 0.125, 0.375, 0.875, 0.625, 0.875, 0.625, 0.9375, 0.375, 0.9375, 0.75, 0.75, 0.8125, 0.75, 0.8125, 0.75, 0.75, 0.75, 0.125, 0.625, 0.125, 0.6875, 0.125, 0.6875, 0.125, 0.625, 0.625, 0.5, 0.625, 0.625, 0.375, 0.625, 0.375, 0.5, 0.3125, 0.5, 0.25, 0.5, 0.25, 0.5, 0.3125, 0.5, 0.125, 0.5, 0.875, 0.5, 0.75, 0.5, 0.25, 0.5, 0.75, 0.5, 0.6875, 0.5, 0.6875, 0.5, 0.75, 0.5, 0.375, 0.375, 0.625, 0.375, 0.625, 0.4375, 0.375, 0.4375, 0.375, 0.6875, 0.375, 0.625, 0.375, 0.625, 0.375, 0.6875, 0.375, 0.625, 0.625, 0.625, 0.625, 0.6875, 0.375, 0.6875, 0.625, 0.625, 0.625, 0.6875, 0.625, 0.6875, 0.625, 0.625, 0.9688, 1.0, 0.9688, 1.0, 0.9375, 1.0, 0.9375, 1.0, 0.6875, 1.0, 0.6562, 1.0, 0.6562, 1.0, 0.6875, 1.0, 0.8125, 1.0, 0.7812, 1.0, 0.7812, 1.0, 0.8125, 1.0, 0.5312, 1.0, 0.5, 1.0, 0.5, 1.0, 0.5312, 1.0, 0.9062, 1.0, 0.9062, 1.0, 0.9375, 1.0, 0.9375, 1.0, 0.6562, 1.0, 0.6562, 1.0, 0.625, 1.0, 0.625, 1.0, 0.09375, 1.0, 0.09375, 1.0, 0.0625, 1.0, 0.0625, 1.0, 0.7812, 1.0, 0.7812, 1.0, 0.75, 1.0, 0.75, 1.0, 0.5, 1.0, 0.5, 1.0, 0.4688, 1.0, 0.4688, 1.0, 0.875, 1.0, 0.875, 1.0, 0.9062, 1.0, 0.9062, 1.0, 0.625, 1.0, 0.625, 1.0, 0.5938, 1.0, 0.5938, 1.0, 0.03125, 1.0, 0.03125, 1.0, 0.0625, 1.0, 0.0625, 1.0, 0.75, 1.0, 0.75, 1.0, 0.7188, 1.0, 0.7188, 1.0, 0.4375, 1.0, 0.4688, 1.0, 0.4688, 1.0, 0.4375, 1.0, 0.875, 1.0, 0.8438, 1.0, 0.8438, 1.0, 0.875, 1.0, 0.5938, 1.0, 0.5625, 1.0, 0.5625, 1.0, 0.5938, 1.0, 1.0, 1.0, 1.0, 1.0, 0.9688, 1.0, 0.9688, 1.0, 0.03125, 1.0, 0.03125, 1.0, 0.0, 1.0, 0.0, 1.0, 0.7188, 1.0, 0.6875, 1.0, 0.6875, 1.0, 0.7188, 1.0, 0.4375, 1.0, 0.4062, 1.0, 0.4062, 1.0, 0.4375, 1.0, 0.8438, 1.0, 0.8438, 1.0, 0.8125, 1.0, 0.8125, 1.0, 0.5625, 1.0, 0.5625, 1.0, 0.5312, 1.0, 0.5312, 1.0, 0.4167, 0.5972, 0.4583, 0.5972, 0.4583, 0.6528, 0.4167, 0.6528, 0.4062, 1.0, 0.4062, 1.0, 0.3833, 1.0, 0.3833, 1.0, 0.1167, 1.0, 0.1167, 1.0, 0.09375, 1.0, 0.09375, 1.0, 0.625, 0.625, 0.625, 0.5, 0.6875, 0.5, 0.7341, 0.6204, 0.7313, 0.6235, 0.7291, 0.6271, 0.7277, 0.6312, 0.7272, 0.6354, 0.7276, 0.6398, 0.7289, 0.644, 0.731, 0.6479, 0.7339, 0.6516, 0.7375, 0.6547, 0.7415, 0.6573, 0.75, 0.75, 0.625, 0.75, 0.625, 0.6875, 0.875, 0.5, 0.875, 0.625, 0.875, 0.6875, 0.875, 0.75, 0.8125, 0.75, 0.75, 0.75, 0.7415, 0.6573, 0.7458, 0.6592, 0.7502, 0.6604, 0.7546, 0.6608, 0.7587, 0.6604, 0.7626, 0.6592, 0.7659, 0.6573, 0.768, 0.6554, 0.7614, 0.6226, 0.7585, 0.6204, 0.7542, 0.618, 0.7498, 0.6165, 0.7454, 0.616, 0.7413, 0.6165, 0.7374, 0.618, 0.7341, 0.6204, 0.6875, 0.5, 0.75, 0.5, 0.1936, 0.5209, 0.25, 0.75, 0.1875, 0.75, 0.125, 0.75, 0.125, 0.6875, 0.125, 0.625, 0.125, 0.5, 0.25, 0.5, 0.2023, 0.5355, 0.2001, 0.5395, 0.1882, 0.563, 0.1886, 0.5615, 0.1893, 0.5579, 0.1901, 0.5529, 0.1909, 0.5463, 0.1917, 0.5386, 0.1926, 0.5299, 0.2023, 0.5355, 0.25, 0.5, 0.3125, 0.5, 0.375, 0.5, 0.0, 0.0, 0.25, 0.75, 0.1936, 0.5209, 0.1949, 0.5123, 0.1965, 0.5046, 0.1985, 0.4984, 0.2008, 0.4942, 0.2033, 0.4919, 0.2059, 0.4916, 0.2083, 0.493, 0.2103, 0.4958, 0.2118, 0.4995, 0.2125, 0.5039, 0.2125, 0.5088, 0.2117, 0.5139, 0.2101, 0.5192, 0.208, 0.5246, 0.2053, 0.53])
me_004.use_remesh_fix_poles = True
me_004.use_remesh_preserve_attributes = False
me_004.use_mirror_vertex_groups = False
me_004.update()
me_003 = bpy.data.meshes.new('柱体.003')
me_003.from_pydata([(-7.823e-08, 1.0, -1.667), (-7.823e-08, 1.0, 1.667), (0.1951, 0.9808, -1.667), (0.1951, 0.9808, 1.667), (0.3827, 0.9239, -1.667), (0.3827, 0.9239, 1.667), (0.5556, 0.8315, -1.667), (0.5556, 0.8315, 1.667), (0.7071, 0.7071, -1.667), (0.7071, 0.7071, 1.667), (0.8315, 0.5556, -1.667), (0.8315, 0.5556, 1.667), (0.9239, 0.3827, -1.667), (0.9239, 0.3827, 1.667), (0.9808, 0.1951, -1.667), (0.9808, 0.1951, 1.667), (1.0, -2.505e-07, -1.667), (1.0, -2.505e-07, 1.667), (0.9808, -0.1951, -1.667), (0.9808, -0.1951, 1.667), (0.9239, -0.3827, -1.667), (0.9239, -0.3827, 1.667), (0.8315, -0.5556, -1.667), (0.8315, -0.5556, 1.667), (0.7071, -0.7071, -1.667), (0.7071, -0.7071, 1.667), (0.5556, -0.8315, -1.667), (0.5556, -0.8315, 1.667), (0.3827, -0.9239, -1.667), (0.3827, -0.9239, 1.667), (0.1951, -0.9808, -1.667), (0.1951, -0.9808, 1.667), (-4.041e-07, -1.0, -1.667), (-4.041e-07, -1.0, 1.667), (-0.1951, -0.9808, -1.667), (-0.1951, -0.9808, 1.667), (-0.3827, -0.9239, -1.667), (-0.3827, -0.9239, 1.667), (-0.5556, -0.8315, -1.667), (-0.5556, -0.8315, 1.667), (-0.7071, -0.7071, -1.667), (-0.7071, -0.7071, 1.667), (-0.8315, -0.5556, -1.667), (-0.8315, -0.5556, 1.667), (-0.9239, -0.3827, -1.667), (-0.9239, -0.3827, 1.667), (-0.9808, -0.1951, -1.667), (-0.9808, -0.1951, 1.667), (-1.0, 6.396e-07, -1.667), (-1.0, 6.396e-07, 1.667), (-0.9808, 0.1951, -1.667), (-0.9808, 0.1951, 1.667), (-0.9239, 0.3827, -1.667), (-0.9239, 0.3827, 1.667), (-0.8315, 0.5556, -1.667), (-0.8315, 0.5556, 1.667), (-0.7071, 0.7071, -1.667), (-0.7071, 0.7071, 1.667), (-0.5556, 0.8315, -1.667), (-0.5556, 0.8315, 1.667), (-0.3827, 0.9239, -1.667), (-0.3827, 0.9239, 1.667), (-0.1951, 0.9808, -1.667), (-0.1951, 0.9808, 1.667)], [], [(0, 1, 3, 2), (2, 3, 5, 4), (4, 5, 7, 6), (6, 7, 9, 8), (8, 9, 11, 10), (10, 11, 13, 12), (12, 13, 15, 14), (14, 15, 17, 16), (16, 17, 19, 18), (18, 19, 21, 20), (20, 21, 23, 22), (22, 23, 25, 24), (24, 25, 27, 26), (26, 27, 29, 28), (28, 29, 31, 30), (30, 31, 33, 32), (32, 33, 35, 34), (34, 35, 37, 36), (36, 37, 39, 38), (38, 39, 41, 40), (40, 41, 43, 42), (42, 43, 45, 44), (44, 45, 47, 46), (46, 47, 49, 48), (48, 49, 51, 50), (50, 51, 53, 52), (52, 53, 55, 54), (54, 55, 57, 56), (56, 57, 59, 58), (58, 59, 61, 60), (3, 1, 63, 61, 59, 57, 55, 53, 51, 49, 47, 45, 43, 41, 39, 37, 35, 33, 31, 29, 27, 25, 23, 21, 19, 17, 15, 13, 11, 9, 7, 5), (60, 61, 63, 62), (62, 63, 1, 0), (0, 2, 4, 6, 8, 10, 12, 14, 16, 18, 20, 22, 24, 26, 28, 30, 32, 34, 36, 38, 40, 42, 44, 46, 48, 50, 52, 54, 56, 58, 60, 62)])
_uv = me_003.uv_layers.new(name='UV 贴图')
_uv.uv.foreach_set('vector', [1.0, 0.5, 1.0, 1.0, 0.9688, 1.0, 0.9688, 0.5, 0.9688, 0.5, 0.9688, 1.0, 0.9375, 1.0, 0.9375, 0.5, 0.9375, 0.5, 0.9375, 1.0, 0.9062, 1.0, 0.9062, 0.5, 0.9062, 0.5, 0.9062, 1.0, 0.875, 1.0, 0.875, 0.5, 0.875, 0.5, 0.875, 1.0, 0.8438, 1.0, 0.8438, 0.5, 0.8438, 0.5, 0.8438, 1.0, 0.8125, 1.0, 0.8125, 0.5, 0.8125, 0.5, 0.8125, 1.0, 0.7812, 1.0, 0.7812, 0.5, 0.7812, 0.5, 0.7812, 1.0, 0.75, 1.0, 0.75, 0.5, 0.75, 0.5, 0.75, 1.0, 0.7188, 1.0, 0.7188, 0.5, 0.7188, 0.5, 0.7188, 1.0, 0.6875, 1.0, 0.6875, 0.5, 0.6875, 0.5, 0.6875, 1.0, 0.6562, 1.0, 0.6562, 0.5, 0.6562, 0.5, 0.6562, 1.0, 0.625, 1.0, 0.625, 0.5, 0.625, 0.5, 0.625, 1.0, 0.5938, 1.0, 0.5938, 0.5, 0.5938, 0.5, 0.5938, 1.0, 0.5625, 1.0, 0.5625, 0.5, 0.5625, 0.5, 0.5625, 1.0, 0.5312, 1.0, 0.5312, 0.5, 0.5312, 0.5, 0.5312, 1.0, 0.5, 1.0, 0.5, 0.5, 0.5, 0.5, 0.5, 1.0, 0.4688, 1.0, 0.4688, 0.5, 0.4688, 0.5, 0.4688, 1.0, 0.4375, 1.0, 0.4375, 0.5, 0.4375, 0.5, 0.4375, 1.0, 0.4062, 1.0, 0.4062, 0.5, 0.4062, 0.5, 0.4062, 1.0, 0.375, 1.0, 0.375, 0.5, 0.375, 0.5, 0.375, 1.0, 0.3438, 1.0, 0.3438, 0.5, 0.3438, 0.5, 0.3438, 1.0, 0.3125, 1.0, 0.3125, 0.5, 0.3125, 0.5, 0.3125, 1.0, 0.2812, 1.0, 0.2812, 0.5, 0.2812, 0.5, 0.2812, 1.0, 0.25, 1.0, 0.25, 0.5, 0.25, 0.5, 0.25, 1.0, 0.2188, 1.0, 0.2188, 0.5, 0.2188, 0.5, 0.2188, 1.0, 0.1875, 1.0, 0.1875, 0.5, 0.1875, 0.5, 0.1875, 1.0, 0.1562, 1.0, 0.1562, 0.5, 0.1562, 0.5, 0.1562, 1.0, 0.125, 1.0, 0.125, 0.5, 0.125, 0.5, 0.125, 1.0, 0.09375, 1.0, 0.09375, 0.5, 0.09375, 0.5, 0.09375, 1.0, 0.0625, 1.0, 0.0625, 0.5, 0.2968, 0.4854, 0.25, 0.49, 0.2032, 0.4854, 0.1582, 0.4717, 0.1167, 0.4496, 0.08029, 0.4197, 0.05045, 0.3833, 0.02827, 0.3418, 0.01461, 0.2968, 0.01, 0.25, 0.01461, 0.2032, 0.02827, 0.1582, 0.05045, 0.1167, 0.08029, 0.08029, 0.1167, 0.05045, 0.1582, 0.02827, 0.2032, 0.01461, 0.25, 0.01, 0.2968, 0.01461, 0.3418, 0.02827, 0.3833, 0.05045, 0.4197, 0.08029, 0.4496, 0.1167, 0.4717, 0.1582, 0.4854, 0.2032, 0.49, 0.25, 0.4854, 0.2968, 0.4717, 0.3418, 0.4496, 0.3833, 0.4197, 0.4197, 0.3833, 0.4496, 0.3418, 0.4717, 0.0625, 0.5, 0.0625, 1.0, 0.03125, 1.0, 0.03125, 0.5, 0.03125, 0.5, 0.03125, 1.0, 0.0, 1.0, 0.0, 0.5, 0.75, 0.49, 0.7968, 0.4854, 0.8418, 0.4717, 0.8833, 0.4496, 0.9197, 0.4197, 0.9496, 0.3833, 0.9717, 0.3418, 0.9854, 0.2968, 0.99, 0.25, 0.9854, 0.2032, 0.9717, 0.1582, 0.9496, 0.1167, 0.9197, 0.08029, 0.8833, 0.05045, 0.8418, 0.02827, 0.7968, 0.01461, 0.75, 0.01, 0.7032, 0.01461, 0.6582, 0.02827, 0.6167, 0.05045, 0.5803, 0.08029, 0.5504, 0.1167, 0.5283, 0.1582, 0.5146, 0.2032, 0.51, 0.25, 0.5146, 0.2968, 0.5283, 0.3418, 0.5504, 0.3833, 0.5803, 0.4197, 0.6167, 0.4496, 0.6582, 0.4717, 0.7032, 0.4854])
me_003.use_remesh_fix_poles = True
me_003.use_remesh_preserve_attributes = False
me_003.use_mirror_vertex_groups = False
me_003.update()
me_004_1 = bpy.data.meshes.new('柱体.004')
me_004_1.from_pydata([(-7.823e-08, 1.0, -1.667), (-7.823e-08, 1.0, 1.667), (0.1951, 0.9808, -1.667), (0.1951, 0.9808, 1.667), (0.3827, 0.9239, -1.667), (0.3827, 0.9239, 1.667), (0.5556, 0.8315, -1.667), (0.5556, 0.8315, 1.667), (0.7071, 0.7071, -1.667), (0.7071, 0.7071, 1.667), (0.8315, 0.5556, -1.667), (0.8315, 0.5556, 1.667), (0.9239, 0.3827, -1.667), (0.9239, 0.3827, 1.667), (0.9808, 0.1951, -1.667), (0.9808, 0.1951, 1.667), (1.0, -2.505e-07, -1.667), (1.0, -2.505e-07, 1.667), (0.9808, -0.1951, -1.667), (0.9808, -0.1951, 1.667), (0.9239, -0.3827, -1.667), (0.9239, -0.3827, 1.667), (0.8315, -0.5556, -1.667), (0.8315, -0.5556, 1.667), (0.7071, -0.7071, -1.667), (0.7071, -0.7071, 1.667), (0.5556, -0.8315, -1.667), (0.5556, -0.8315, 1.667), (0.3827, -0.9239, -1.667), (0.3827, -0.9239, 1.667), (0.1951, -0.9808, -1.667), (0.1951, -0.9808, 1.667), (-4.041e-07, -1.0, -1.667), (-4.041e-07, -1.0, 1.667), (-0.1951, -0.9808, -1.667), (-0.1951, -0.9808, 1.667), (-0.3827, -0.9239, -1.667), (-0.3827, -0.9239, 1.667), (-0.5556, -0.8315, -1.667), (-0.5556, -0.8315, 1.667), (-0.7071, -0.7071, -1.667), (-0.7071, -0.7071, 1.667), (-0.8315, -0.5556, -1.667), (-0.8315, -0.5556, 1.667), (-0.9239, -0.3827, -1.667), (-0.9239, -0.3827, 1.667), (-0.9808, -0.1951, -1.667), (-0.9808, -0.1951, 1.667), (-1.0, 6.396e-07, -1.667), (-1.0, 6.396e-07, 1.667), (-0.9808, 0.1951, -1.667), (-0.9808, 0.1951, 1.667), (-0.9239, 0.3827, -1.667), (-0.9239, 0.3827, 1.667), (-0.8315, 0.5556, -1.667), (-0.8315, 0.5556, 1.667), (-0.7071, 0.7071, -1.667), (-0.7071, 0.7071, 1.667), (-0.5556, 0.8315, -1.667), (-0.5556, 0.8315, 1.667), (-0.3827, 0.9239, -1.667), (-0.3827, 0.9239, 1.667), (-0.1951, 0.9808, -1.667), (-0.1951, 0.9808, 1.667)], [], [(0, 1, 3, 2), (2, 3, 5, 4), (4, 5, 7, 6), (6, 7, 9, 8), (8, 9, 11, 10), (10, 11, 13, 12), (12, 13, 15, 14), (14, 15, 17, 16), (16, 17, 19, 18), (18, 19, 21, 20), (20, 21, 23, 22), (22, 23, 25, 24), (24, 25, 27, 26), (26, 27, 29, 28), (28, 29, 31, 30), (30, 31, 33, 32), (32, 33, 35, 34), (34, 35, 37, 36), (36, 37, 39, 38), (38, 39, 41, 40), (40, 41, 43, 42), (42, 43, 45, 44), (44, 45, 47, 46), (46, 47, 49, 48), (48, 49, 51, 50), (50, 51, 53, 52), (52, 53, 55, 54), (54, 55, 57, 56), (56, 57, 59, 58), (58, 59, 61, 60), (3, 1, 63, 61, 59, 57, 55, 53, 51, 49, 47, 45, 43, 41, 39, 37, 35, 33, 31, 29, 27, 25, 23, 21, 19, 17, 15, 13, 11, 9, 7, 5), (60, 61, 63, 62), (62, 63, 1, 0), (0, 2, 4, 6, 8, 10, 12, 14, 16, 18, 20, 22, 24, 26, 28, 30, 32, 34, 36, 38, 40, 42, 44, 46, 48, 50, 52, 54, 56, 58, 60, 62)])
_uv = me_004_1.uv_layers.new(name='UV 贴图')
_uv.uv.foreach_set('vector', [1.0, 0.5, 1.0, 1.0, 0.9688, 1.0, 0.9688, 0.5, 0.9688, 0.5, 0.9688, 1.0, 0.9375, 1.0, 0.9375, 0.5, 0.9375, 0.5, 0.9375, 1.0, 0.9062, 1.0, 0.9062, 0.5, 0.9062, 0.5, 0.9062, 1.0, 0.875, 1.0, 0.875, 0.5, 0.875, 0.5, 0.875, 1.0, 0.8438, 1.0, 0.8438, 0.5, 0.8438, 0.5, 0.8438, 1.0, 0.8125, 1.0, 0.8125, 0.5, 0.8125, 0.5, 0.8125, 1.0, 0.7812, 1.0, 0.7812, 0.5, 0.7812, 0.5, 0.7812, 1.0, 0.75, 1.0, 0.75, 0.5, 0.75, 0.5, 0.75, 1.0, 0.7188, 1.0, 0.7188, 0.5, 0.7188, 0.5, 0.7188, 1.0, 0.6875, 1.0, 0.6875, 0.5, 0.6875, 0.5, 0.6875, 1.0, 0.6562, 1.0, 0.6562, 0.5, 0.6562, 0.5, 0.6562, 1.0, 0.625, 1.0, 0.625, 0.5, 0.625, 0.5, 0.625, 1.0, 0.5938, 1.0, 0.5938, 0.5, 0.5938, 0.5, 0.5938, 1.0, 0.5625, 1.0, 0.5625, 0.5, 0.5625, 0.5, 0.5625, 1.0, 0.5312, 1.0, 0.5312, 0.5, 0.5312, 0.5, 0.5312, 1.0, 0.5, 1.0, 0.5, 0.5, 0.5, 0.5, 0.5, 1.0, 0.4688, 1.0, 0.4688, 0.5, 0.4688, 0.5, 0.4688, 1.0, 0.4375, 1.0, 0.4375, 0.5, 0.4375, 0.5, 0.4375, 1.0, 0.4062, 1.0, 0.4062, 0.5, 0.4062, 0.5, 0.4062, 1.0, 0.375, 1.0, 0.375, 0.5, 0.375, 0.5, 0.375, 1.0, 0.3438, 1.0, 0.3438, 0.5, 0.3438, 0.5, 0.3438, 1.0, 0.3125, 1.0, 0.3125, 0.5, 0.3125, 0.5, 0.3125, 1.0, 0.2812, 1.0, 0.2812, 0.5, 0.2812, 0.5, 0.2812, 1.0, 0.25, 1.0, 0.25, 0.5, 0.25, 0.5, 0.25, 1.0, 0.2188, 1.0, 0.2188, 0.5, 0.2188, 0.5, 0.2188, 1.0, 0.1875, 1.0, 0.1875, 0.5, 0.1875, 0.5, 0.1875, 1.0, 0.1562, 1.0, 0.1562, 0.5, 0.1562, 0.5, 0.1562, 1.0, 0.125, 1.0, 0.125, 0.5, 0.125, 0.5, 0.125, 1.0, 0.09375, 1.0, 0.09375, 0.5, 0.09375, 0.5, 0.09375, 1.0, 0.0625, 1.0, 0.0625, 0.5, 0.2968, 0.4854, 0.25, 0.49, 0.2032, 0.4854, 0.1582, 0.4717, 0.1167, 0.4496, 0.08029, 0.4197, 0.05045, 0.3833, 0.02827, 0.3418, 0.01461, 0.2968, 0.01, 0.25, 0.01461, 0.2032, 0.02827, 0.1582, 0.05045, 0.1167, 0.08029, 0.08029, 0.1167, 0.05045, 0.1582, 0.02827, 0.2032, 0.01461, 0.25, 0.01, 0.2968, 0.01461, 0.3418, 0.02827, 0.3833, 0.05045, 0.4197, 0.08029, 0.4496, 0.1167, 0.4717, 0.1582, 0.4854, 0.2032, 0.49, 0.25, 0.4854, 0.2968, 0.4717, 0.3418, 0.4496, 0.3833, 0.4197, 0.4197, 0.3833, 0.4496, 0.3418, 0.4717, 0.0625, 0.5, 0.0625, 1.0, 0.03125, 1.0, 0.03125, 0.5, 0.03125, 0.5, 0.03125, 1.0, 0.0, 1.0, 0.0, 0.5, 0.75, 0.49, 0.7968, 0.4854, 0.8418, 0.4717, 0.8833, 0.4496, 0.9197, 0.4197, 0.9496, 0.3833, 0.9717, 0.3418, 0.9854, 0.2968, 0.99, 0.25, 0.9854, 0.2032, 0.9717, 0.1582, 0.9496, 0.1167, 0.9197, 0.08029, 0.8833, 0.05045, 0.8418, 0.02827, 0.7968, 0.01461, 0.75, 0.01, 0.7032, 0.01461, 0.6582, 0.02827, 0.6167, 0.05045, 0.5803, 0.08029, 0.5504, 0.1167, 0.5283, 0.1582, 0.5146, 0.2032, 0.51, 0.25, 0.5146, 0.2968, 0.5283, 0.3418, 0.5504, 0.3833, 0.5803, 0.4197, 0.6167, 0.4496, 0.6582, 0.4717, 0.7032, 0.4854])
me_004_1.use_remesh_fix_poles = True
me_004_1.use_remesh_preserve_attributes = False
me_004_1.use_mirror_vertex_groups = False
me_004_1.update()
me_005 = bpy.data.meshes.new('柱体.005')
me_005.from_pydata([(-7.823e-08, 1.0, -1.667), (-7.823e-08, 1.0, 1.667), (0.1951, 0.9808, -1.667), (0.1951, 0.9808, 1.667), (0.3827, 0.9239, -1.667), (0.3827, 0.9239, 1.667), (0.5556, 0.8315, -1.667), (0.5556, 0.8315, 1.667), (0.7071, 0.7071, -1.667), (0.7071, 0.7071, 1.667), (0.8315, 0.5556, -1.667), (0.8315, 0.5556, 1.667), (0.9239, 0.3827, -1.667), (0.9239, 0.3827, 1.667), (0.9808, 0.1951, -1.667), (0.9808, 0.1951, 1.667), (1.0, -2.505e-07, -1.667), (1.0, -2.505e-07, 1.667), (0.9808, -0.1951, -1.667), (0.9808, -0.1951, 1.667), (0.9239, -0.3827, -1.667), (0.9239, -0.3827, 1.667), (0.8315, -0.5556, -1.667), (0.8315, -0.5556, 1.667), (0.7071, -0.7071, -1.667), (0.7071, -0.7071, 1.667), (0.5556, -0.8315, -1.667), (0.5556, -0.8315, 1.667), (0.3827, -0.9239, -1.667), (0.3827, -0.9239, 1.667), (0.1951, -0.9808, -1.667), (0.1951, -0.9808, 1.667), (-4.041e-07, -1.0, -1.667), (-4.041e-07, -1.0, 1.667), (-0.1951, -0.9808, -1.667), (-0.1951, -0.9808, 1.667), (-0.3827, -0.9239, -1.667), (-0.3827, -0.9239, 1.667), (-0.5556, -0.8315, -1.667), (-0.5556, -0.8315, 1.667), (-0.7071, -0.7071, -1.667), (-0.7071, -0.7071, 1.667), (-0.8315, -0.5556, -1.667), (-0.8315, -0.5556, 1.667), (-0.9239, -0.3827, -1.667), (-0.9239, -0.3827, 1.667), (-0.9808, -0.1951, -1.667), (-0.9808, -0.1951, 1.667), (-1.0, 6.396e-07, -1.667), (-1.0, 6.396e-07, 1.667), (-0.9808, 0.1951, -1.667), (-0.9808, 0.1951, 1.667), (-0.9239, 0.3827, -1.667), (-0.9239, 0.3827, 1.667), (-0.8315, 0.5556, -1.667), (-0.8315, 0.5556, 1.667), (-0.7071, 0.7071, -1.667), (-0.7071, 0.7071, 1.667), (-0.5556, 0.8315, -1.667), (-0.5556, 0.8315, 1.667), (-0.3827, 0.9239, -1.667), (-0.3827, 0.9239, 1.667), (-0.1951, 0.9808, -1.667), (-0.1951, 0.9808, 1.667)], [], [(0, 1, 3, 2), (2, 3, 5, 4), (4, 5, 7, 6), (6, 7, 9, 8), (8, 9, 11, 10), (10, 11, 13, 12), (12, 13, 15, 14), (14, 15, 17, 16), (16, 17, 19, 18), (18, 19, 21, 20), (20, 21, 23, 22), (22, 23, 25, 24), (24, 25, 27, 26), (26, 27, 29, 28), (28, 29, 31, 30), (30, 31, 33, 32), (32, 33, 35, 34), (34, 35, 37, 36), (36, 37, 39, 38), (38, 39, 41, 40), (40, 41, 43, 42), (42, 43, 45, 44), (44, 45, 47, 46), (46, 47, 49, 48), (48, 49, 51, 50), (50, 51, 53, 52), (52, 53, 55, 54), (54, 55, 57, 56), (56, 57, 59, 58), (58, 59, 61, 60), (3, 1, 63, 61, 59, 57, 55, 53, 51, 49, 47, 45, 43, 41, 39, 37, 35, 33, 31, 29, 27, 25, 23, 21, 19, 17, 15, 13, 11, 9, 7, 5), (60, 61, 63, 62), (62, 63, 1, 0), (0, 2, 4, 6, 8, 10, 12, 14, 16, 18, 20, 22, 24, 26, 28, 30, 32, 34, 36, 38, 40, 42, 44, 46, 48, 50, 52, 54, 56, 58, 60, 62)])
_uv = me_005.uv_layers.new(name='UV 贴图')
_uv.uv.foreach_set('vector', [1.0, 0.5, 1.0, 1.0, 0.9688, 1.0, 0.9688, 0.5, 0.9688, 0.5, 0.9688, 1.0, 0.9375, 1.0, 0.9375, 0.5, 0.9375, 0.5, 0.9375, 1.0, 0.9062, 1.0, 0.9062, 0.5, 0.9062, 0.5, 0.9062, 1.0, 0.875, 1.0, 0.875, 0.5, 0.875, 0.5, 0.875, 1.0, 0.8438, 1.0, 0.8438, 0.5, 0.8438, 0.5, 0.8438, 1.0, 0.8125, 1.0, 0.8125, 0.5, 0.8125, 0.5, 0.8125, 1.0, 0.7812, 1.0, 0.7812, 0.5, 0.7812, 0.5, 0.7812, 1.0, 0.75, 1.0, 0.75, 0.5, 0.75, 0.5, 0.75, 1.0, 0.7188, 1.0, 0.7188, 0.5, 0.7188, 0.5, 0.7188, 1.0, 0.6875, 1.0, 0.6875, 0.5, 0.6875, 0.5, 0.6875, 1.0, 0.6562, 1.0, 0.6562, 0.5, 0.6562, 0.5, 0.6562, 1.0, 0.625, 1.0, 0.625, 0.5, 0.625, 0.5, 0.625, 1.0, 0.5938, 1.0, 0.5938, 0.5, 0.5938, 0.5, 0.5938, 1.0, 0.5625, 1.0, 0.5625, 0.5, 0.5625, 0.5, 0.5625, 1.0, 0.5312, 1.0, 0.5312, 0.5, 0.5312, 0.5, 0.5312, 1.0, 0.5, 1.0, 0.5, 0.5, 0.5, 0.5, 0.5, 1.0, 0.4688, 1.0, 0.4688, 0.5, 0.4688, 0.5, 0.4688, 1.0, 0.4375, 1.0, 0.4375, 0.5, 0.4375, 0.5, 0.4375, 1.0, 0.4062, 1.0, 0.4062, 0.5, 0.4062, 0.5, 0.4062, 1.0, 0.375, 1.0, 0.375, 0.5, 0.375, 0.5, 0.375, 1.0, 0.3438, 1.0, 0.3438, 0.5, 0.3438, 0.5, 0.3438, 1.0, 0.3125, 1.0, 0.3125, 0.5, 0.3125, 0.5, 0.3125, 1.0, 0.2812, 1.0, 0.2812, 0.5, 0.2812, 0.5, 0.2812, 1.0, 0.25, 1.0, 0.25, 0.5, 0.25, 0.5, 0.25, 1.0, 0.2188, 1.0, 0.2188, 0.5, 0.2188, 0.5, 0.2188, 1.0, 0.1875, 1.0, 0.1875, 0.5, 0.1875, 0.5, 0.1875, 1.0, 0.1562, 1.0, 0.1562, 0.5, 0.1562, 0.5, 0.1562, 1.0, 0.125, 1.0, 0.125, 0.5, 0.125, 0.5, 0.125, 1.0, 0.09375, 1.0, 0.09375, 0.5, 0.09375, 0.5, 0.09375, 1.0, 0.0625, 1.0, 0.0625, 0.5, 0.2968, 0.4854, 0.25, 0.49, 0.2032, 0.4854, 0.1582, 0.4717, 0.1167, 0.4496, 0.08029, 0.4197, 0.05045, 0.3833, 0.02827, 0.3418, 0.01461, 0.2968, 0.01, 0.25, 0.01461, 0.2032, 0.02827, 0.1582, 0.05045, 0.1167, 0.08029, 0.08029, 0.1167, 0.05045, 0.1582, 0.02827, 0.2032, 0.01461, 0.25, 0.01, 0.2968, 0.01461, 0.3418, 0.02827, 0.3833, 0.05045, 0.4197, 0.08029, 0.4496, 0.1167, 0.4717, 0.1582, 0.4854, 0.2032, 0.49, 0.25, 0.4854, 0.2968, 0.4717, 0.3418, 0.4496, 0.3833, 0.4197, 0.4197, 0.3833, 0.4496, 0.3418, 0.4717, 0.0625, 0.5, 0.0625, 1.0, 0.03125, 1.0, 0.03125, 0.5, 0.03125, 0.5, 0.03125, 1.0, 0.0, 1.0, 0.0, 0.5, 0.75, 0.49, 0.7968, 0.4854, 0.8418, 0.4717, 0.8833, 0.4496, 0.9197, 0.4197, 0.9496, 0.3833, 0.9717, 0.3418, 0.9854, 0.2968, 0.99, 0.25, 0.9854, 0.2032, 0.9717, 0.1582, 0.9496, 0.1167, 0.9197, 0.08029, 0.8833, 0.05045, 0.8418, 0.02827, 0.7968, 0.01461, 0.75, 0.01, 0.7032, 0.01461, 0.6582, 0.02827, 0.6167, 0.05045, 0.5803, 0.08029, 0.5504, 0.1167, 0.5283, 0.1582, 0.5146, 0.2032, 0.51, 0.25, 0.5146, 0.2968, 0.5283, 0.3418, 0.5504, 0.3833, 0.5803, 0.4197, 0.6167, 0.4496, 0.6582, 0.4717, 0.7032, 0.4854])
me_005.use_remesh_fix_poles = True
me_005.use_remesh_preserve_attributes = False
me_005.use_mirror_vertex_groups = False
me_005.update()
me_006 = bpy.data.meshes.new('柱体.006')
me_006.from_pydata([(-7.823e-08, 1.0, -1.667), (-7.823e-08, 1.0, 1.667), (0.1951, 0.9808, -1.667), (0.1951, 0.9808, 1.667), (0.3827, 0.9239, -1.667), (0.3827, 0.9239, 1.667), (0.5556, 0.8315, -1.667), (0.5556, 0.8315, 1.667), (0.7071, 0.7071, -1.667), (0.7071, 0.7071, 1.667), (0.8315, 0.5556, -1.667), (0.8315, 0.5556, 1.667), (0.9239, 0.3827, -1.667), (0.9239, 0.3827, 1.667), (0.9808, 0.1951, -1.667), (0.9808, 0.1951, 1.667), (1.0, -2.505e-07, -1.667), (1.0, -2.505e-07, 1.667), (0.9808, -0.1951, -1.667), (0.9808, -0.1951, 1.667), (0.9239, -0.3827, -1.667), (0.9239, -0.3827, 1.667), (0.8315, -0.5556, -1.667), (0.8315, -0.5556, 1.667), (0.7071, -0.7071, -1.667), (0.7071, -0.7071, 1.667), (0.5556, -0.8315, -1.667), (0.5556, -0.8315, 1.667), (0.3827, -0.9239, -1.667), (0.3827, -0.9239, 1.667), (0.1951, -0.9808, -1.667), (0.1951, -0.9808, 1.667), (-4.041e-07, -1.0, -1.667), (-4.041e-07, -1.0, 1.667), (-0.1951, -0.9808, -1.667), (-0.1951, -0.9808, 1.667), (-0.3827, -0.9239, -1.667), (-0.3827, -0.9239, 1.667), (-0.5556, -0.8315, -1.667), (-0.5556, -0.8315, 1.667), (-0.7071, -0.7071, -1.667), (-0.7071, -0.7071, 1.667), (-0.8315, -0.5556, -1.667), (-0.8315, -0.5556, 1.667), (-0.9239, -0.3827, -1.667), (-0.9239, -0.3827, 1.667), (-0.9808, -0.1951, -1.667), (-0.9808, -0.1951, 1.667), (-1.0, 6.396e-07, -1.667), (-1.0, 6.396e-07, 1.667), (-0.9808, 0.1951, -1.667), (-0.9808, 0.1951, 1.667), (-0.9239, 0.3827, -1.667), (-0.9239, 0.3827, 1.667), (-0.8315, 0.5556, -1.667), (-0.8315, 0.5556, 1.667), (-0.7071, 0.7071, -1.667), (-0.7071, 0.7071, 1.667), (-0.5556, 0.8315, -1.667), (-0.5556, 0.8315, 1.667), (-0.3827, 0.9239, -1.667), (-0.3827, 0.9239, 1.667), (-0.1951, 0.9808, -1.667), (-0.1951, 0.9808, 1.667)], [], [(0, 1, 3, 2), (2, 3, 5, 4), (4, 5, 7, 6), (6, 7, 9, 8), (8, 9, 11, 10), (10, 11, 13, 12), (12, 13, 15, 14), (14, 15, 17, 16), (16, 17, 19, 18), (18, 19, 21, 20), (20, 21, 23, 22), (22, 23, 25, 24), (24, 25, 27, 26), (26, 27, 29, 28), (28, 29, 31, 30), (30, 31, 33, 32), (32, 33, 35, 34), (34, 35, 37, 36), (36, 37, 39, 38), (38, 39, 41, 40), (40, 41, 43, 42), (42, 43, 45, 44), (44, 45, 47, 46), (46, 47, 49, 48), (48, 49, 51, 50), (50, 51, 53, 52), (52, 53, 55, 54), (54, 55, 57, 56), (56, 57, 59, 58), (58, 59, 61, 60), (3, 1, 63, 61, 59, 57, 55, 53, 51, 49, 47, 45, 43, 41, 39, 37, 35, 33, 31, 29, 27, 25, 23, 21, 19, 17, 15, 13, 11, 9, 7, 5), (60, 61, 63, 62), (62, 63, 1, 0), (0, 2, 4, 6, 8, 10, 12, 14, 16, 18, 20, 22, 24, 26, 28, 30, 32, 34, 36, 38, 40, 42, 44, 46, 48, 50, 52, 54, 56, 58, 60, 62)])
_uv = me_006.uv_layers.new(name='UV 贴图')
_uv.uv.foreach_set('vector', [1.0, 0.5, 1.0, 1.0, 0.9688, 1.0, 0.9688, 0.5, 0.9688, 0.5, 0.9688, 1.0, 0.9375, 1.0, 0.9375, 0.5, 0.9375, 0.5, 0.9375, 1.0, 0.9062, 1.0, 0.9062, 0.5, 0.9062, 0.5, 0.9062, 1.0, 0.875, 1.0, 0.875, 0.5, 0.875, 0.5, 0.875, 1.0, 0.8438, 1.0, 0.8438, 0.5, 0.8438, 0.5, 0.8438, 1.0, 0.8125, 1.0, 0.8125, 0.5, 0.8125, 0.5, 0.8125, 1.0, 0.7812, 1.0, 0.7812, 0.5, 0.7812, 0.5, 0.7812, 1.0, 0.75, 1.0, 0.75, 0.5, 0.75, 0.5, 0.75, 1.0, 0.7188, 1.0, 0.7188, 0.5, 0.7188, 0.5, 0.7188, 1.0, 0.6875, 1.0, 0.6875, 0.5, 0.6875, 0.5, 0.6875, 1.0, 0.6562, 1.0, 0.6562, 0.5, 0.6562, 0.5, 0.6562, 1.0, 0.625, 1.0, 0.625, 0.5, 0.625, 0.5, 0.625, 1.0, 0.5938, 1.0, 0.5938, 0.5, 0.5938, 0.5, 0.5938, 1.0, 0.5625, 1.0, 0.5625, 0.5, 0.5625, 0.5, 0.5625, 1.0, 0.5312, 1.0, 0.5312, 0.5, 0.5312, 0.5, 0.5312, 1.0, 0.5, 1.0, 0.5, 0.5, 0.5, 0.5, 0.5, 1.0, 0.4688, 1.0, 0.4688, 0.5, 0.4688, 0.5, 0.4688, 1.0, 0.4375, 1.0, 0.4375, 0.5, 0.4375, 0.5, 0.4375, 1.0, 0.4062, 1.0, 0.4062, 0.5, 0.4062, 0.5, 0.4062, 1.0, 0.375, 1.0, 0.375, 0.5, 0.375, 0.5, 0.375, 1.0, 0.3438, 1.0, 0.3438, 0.5, 0.3438, 0.5, 0.3438, 1.0, 0.3125, 1.0, 0.3125, 0.5, 0.3125, 0.5, 0.3125, 1.0, 0.2812, 1.0, 0.2812, 0.5, 0.2812, 0.5, 0.2812, 1.0, 0.25, 1.0, 0.25, 0.5, 0.25, 0.5, 0.25, 1.0, 0.2188, 1.0, 0.2188, 0.5, 0.2188, 0.5, 0.2188, 1.0, 0.1875, 1.0, 0.1875, 0.5, 0.1875, 0.5, 0.1875, 1.0, 0.1562, 1.0, 0.1562, 0.5, 0.1562, 0.5, 0.1562, 1.0, 0.125, 1.0, 0.125, 0.5, 0.125, 0.5, 0.125, 1.0, 0.09375, 1.0, 0.09375, 0.5, 0.09375, 0.5, 0.09375, 1.0, 0.0625, 1.0, 0.0625, 0.5, 0.2968, 0.4854, 0.25, 0.49, 0.2032, 0.4854, 0.1582, 0.4717, 0.1167, 0.4496, 0.08029, 0.4197, 0.05045, 0.3833, 0.02827, 0.3418, 0.01461, 0.2968, 0.01, 0.25, 0.01461, 0.2032, 0.02827, 0.1582, 0.05045, 0.1167, 0.08029, 0.08029, 0.1167, 0.05045, 0.1582, 0.02827, 0.2032, 0.01461, 0.25, 0.01, 0.2968, 0.01461, 0.3418, 0.02827, 0.3833, 0.05045, 0.4197, 0.08029, 0.4496, 0.1167, 0.4717, 0.1582, 0.4854, 0.2032, 0.49, 0.25, 0.4854, 0.2968, 0.4717, 0.3418, 0.4496, 0.3833, 0.4197, 0.4197, 0.3833, 0.4496, 0.3418, 0.4717, 0.0625, 0.5, 0.0625, 1.0, 0.03125, 1.0, 0.03125, 0.5, 0.03125, 0.5, 0.03125, 1.0, 0.0, 1.0, 0.0, 0.5, 0.75, 0.49, 0.7968, 0.4854, 0.8418, 0.4717, 0.8833, 0.4496, 0.9197, 0.4197, 0.9496, 0.3833, 0.9717, 0.3418, 0.9854, 0.2968, 0.99, 0.25, 0.9854, 0.2032, 0.9717, 0.1582, 0.9496, 0.1167, 0.9197, 0.08029, 0.8833, 0.05045, 0.8418, 0.02827, 0.7968, 0.01461, 0.75, 0.01, 0.7032, 0.01461, 0.6582, 0.02827, 0.6167, 0.05045, 0.5803, 0.08029, 0.5504, 0.1167, 0.5283, 0.1582, 0.5146, 0.2032, 0.51, 0.25, 0.5146, 0.2968, 0.5283, 0.3418, 0.5504, 0.3833, 0.5803, 0.4197, 0.6167, 0.4496, 0.6582, 0.4717, 0.7032, 0.4854])
me_006.use_remesh_fix_poles = True
me_006.use_remesh_preserve_attributes = False
me_006.use_mirror_vertex_groups = False
me_006.update()

# ---- objects
ob_light = bpy.data.objects.new('Light', light_light)
ob_encoder = bpy.data.objects.new('Encoder', me_002)
ob_fixed = bpy.data.objects.new('Fixed', me_002_1)
ob_fixed_comp = bpy.data.objects.new('Fixed(comp)', me_004)
ob_m3_5_000 = bpy.data.objects.new('M3*5.000', me_003)
ob_m3_5_001 = bpy.data.objects.new('M3*5.001', me_004_1)
ob_m3_5_002 = bpy.data.objects.new('M3*5.002', me_005)
ob_m3_5_003 = bpy.data.objects.new('M3*5.003', me_006)

# ---- transforms, parenting, visibility, modifiers, constraints
ob_light.location = (4.076, 1.005, 5.904)
ob_light.rotation_euler = (0.6503, 0.05522, 1.866)
ob_light.lock_rotations_4d = False
ob_light.empty_display_type = 'ARROWS'
ob_light.color = (0.0, 0.0, 0.0, 0.0)
ob_light.lineart.crease_threshold = 0.0
ob_encoder.location = (-0.003509, 3.805e-07, -0.7991)
ob_encoder.lineart.crease_threshold = 0.0
ob_fixed.location = (0.04369, -1.308e-07, 0.7)
ob_fixed.lineart.crease_threshold = 0.0
ob_fixed_comp.location = (0.04369, -1.308e-07, 0.7)
ob_fixed_comp.lineart.crease_threshold = 0.0
ob_m3_5_000.location = (2.0, 4.889e-08, 0.95)
ob_m3_5_000.scale = (0.15, 0.15, 0.15)
ob_m3_5_000.lineart.crease_threshold = 0.0
ob_m3_5_001.location = (-2.0, 4.889e-08, 0.95)
ob_m3_5_001.scale = (0.15, 0.15, 0.15)
ob_m3_5_001.lineart.crease_threshold = 0.0
ob_m3_5_002.location = (3.702e-09, 2.0, 0.95)
ob_m3_5_002.scale = (0.15, 0.15, 0.15)
ob_m3_5_002.lineart.crease_threshold = 0.0
ob_m3_5_003.location = (3.702e-09, -2.0, 0.95)
ob_m3_5_003.scale = (0.15, 0.15, 0.15)
ob_m3_5_003.lineart.crease_threshold = 0.0

# ---- collection membership
col_encoderfixed.objects.link(ob_light)
col_encoderfixed.objects.link(ob_encoder)
col_encoderfixed.objects.link(ob_fixed)
col_encoderfixed.objects.link(ob_fixed_comp)
col_scoll.objects.link(ob_m3_5_000)
col_scoll.objects.link(ob_m3_5_001)
col_scoll.objects.link(ob_m3_5_002)
col_scoll.objects.link(ob_m3_5_003)

# ---- scene / render settings (as saved in the file)
scene.frame_start = 1; scene.frame_end = 250; scene.frame_set(3)
scene.render.engine = 'BLENDER_EEVEE_NEXT'
scene.cycles.use_denoising = False
scene.cycles.samples = 128
scene.cycles.sampling_pattern = 'TABULATED_SOBOL'
scene.cycles.use_adaptive_sampling = False
scene.cycles.use_light_tree = False
scene.view_settings.view_transform = 'Filmic'
bpy.context.view_layer.update()

# ---- added for rendering (the .blend has no active camera): camera
cam_auto = bpy.data.cameras.new('AutoCamera')
cam_auto.lens = 50.0
cam_auto.sensor_width = 36.0
cam_auto.clip_end = 1000.0
ob_auto_camera = bpy.data.objects.new('AutoCamera', cam_auto)
scene.collection.objects.link(ob_auto_camera)
ob_auto_camera.location = (8.52061, -10.2247, 5.06649)
ob_auto_camera.rotation_euler = (1.09748, -7.21219e-08, 0.694738)
scene.camera = ob_auto_camera
bpy.context.view_layer.update()

